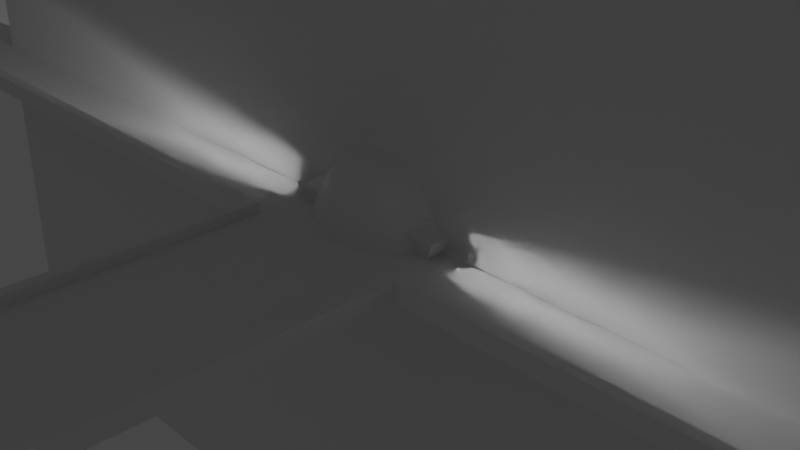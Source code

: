# Source: Road.blend  (saved by Blender 2.81.16; exported with 4.5.12 LTS)
import bpy
from mathutils import Matrix  # noqa: F401  (used for matrix-valued properties, if any)

bpy.ops.wm.read_factory_settings(use_empty=True)
scene = bpy.context.scene
scene.name = 'Scene'

# ---- collections
col_collection = bpy.data.collections.new('Collection'); scene.collection.children.link(col_collection)

# ---- materials (node trees are filled in below, after node groups)
mat_body = bpy.data.materials.new('Body')
mat_body.use_transparent_shadow = False
mat_front = bpy.data.materials.new('Front')
mat_front.use_transparent_shadow = False
mat_back = bpy.data.materials.new('Back')
mat_back.use_transparent_shadow = False
mat_bodymat = bpy.data.materials.new('BodyMat')
mat_bodymat.use_transparent_shadow = False
mat_lightmat = bpy.data.materials.new('LightMat')
mat_lightmat.use_transparent_shadow = False

# ---- material node trees
mat_body.use_nodes = True; mat_body.node_tree.nodes.clear()
_N = mat_body.node_tree.nodes; _L = mat_body.node_tree.links
n0 = _N.new('ShaderNodeOutputMaterial'); n0.name = 'Material Output'; n0.location = (300, 300)
n1 = _N.new('ShaderNodeBsdfPrincipled'); n1.name = 'Principled BSDF'; n1.location = (10, 300)
n1.distribution = 'GGX'
n1.subsurface_method = 'BURLEY'
n1.inputs[3].default_value = 1.45
n1.inputs[27].default_value = (0.0, 0.0, 0.0, 1.0)
n1.inputs[28].default_value = 1.0
_L.new(n1.outputs[0], n0.inputs[0])
n0.is_active_output = True
mat_front.use_nodes = True; mat_front.node_tree.nodes.clear()
_N = mat_front.node_tree.nodes; _L = mat_front.node_tree.links
n0 = _N.new('ShaderNodeOutputMaterial'); n0.name = 'Material Output'; n0.location = (300, 300)
n1 = _N.new('ShaderNodeBsdfPrincipled'); n1.name = 'Principled BSDF'; n1.location = (10, 300)
n1.distribution = 'GGX'
n1.subsurface_method = 'BURLEY'
n1.inputs[3].default_value = 1.45
n1.inputs[27].default_value = (0.0, 0.0, 0.0, 1.0)
n1.inputs[28].default_value = 1.0
_L.new(n1.outputs[0], n0.inputs[0])
n0.is_active_output = True
mat_back.use_nodes = True; mat_back.node_tree.nodes.clear()
_N = mat_back.node_tree.nodes; _L = mat_back.node_tree.links
n0 = _N.new('ShaderNodeOutputMaterial'); n0.name = 'Material Output'; n0.location = (300, 300)
n1 = _N.new('ShaderNodeBsdfPrincipled'); n1.name = 'Principled BSDF'; n1.location = (10, 300)
n1.distribution = 'GGX'
n1.subsurface_method = 'BURLEY'
n1.inputs[3].default_value = 1.45
n1.inputs[27].default_value = (0.0, 0.0, 0.0, 1.0)
n1.inputs[28].default_value = 1.0
_L.new(n1.outputs[0], n0.inputs[0])
n0.is_active_output = True
mat_bodymat.use_nodes = True; mat_bodymat.node_tree.nodes.clear()
_N = mat_bodymat.node_tree.nodes; _L = mat_bodymat.node_tree.links
n0 = _N.new('ShaderNodeOutputMaterial'); n0.name = 'Material Output'; n0.location = (300, 300)
n1 = _N.new('ShaderNodeBsdfPrincipled'); n1.name = 'Principled BSDF'; n1.location = (10, 300)
n1.distribution = 'GGX'
n1.subsurface_method = 'BURLEY'
n1.inputs[3].default_value = 1.45
n1.inputs[27].default_value = (0.0, 0.0, 0.0, 1.0)
n1.inputs[28].default_value = 1.0
_L.new(n1.outputs[0], n0.inputs[0])
n0.is_active_output = True
mat_lightmat.use_nodes = True; mat_lightmat.node_tree.nodes.clear()
_N = mat_lightmat.node_tree.nodes; _L = mat_lightmat.node_tree.links
n0 = _N.new('ShaderNodeOutputMaterial'); n0.name = 'Material Output'; n0.location = (300, 300)
n1 = _N.new('ShaderNodeBsdfPrincipled'); n1.name = 'Principled BSDF'; n1.location = (10, 300)
n1.distribution = 'GGX'
n1.subsurface_method = 'BURLEY'
n1.inputs[3].default_value = 1.45
n1.inputs[27].default_value = (0.0, 0.0, 0.0, 1.0)
n1.inputs[28].default_value = 1.0
_L.new(n1.outputs[0], n0.inputs[0])
n0.is_active_output = True

# ---- world
world_world = bpy.data.worlds.new('World'); scene.world = world_world
world_world.use_nodes = True; world_world.node_tree.nodes.clear()
_N = world_world.node_tree.nodes; _L = world_world.node_tree.links
n0 = _N.new('ShaderNodeOutputWorld'); n0.name = 'World Output'; n0.location = (300, 300)
n1 = _N.new('ShaderNodeBackground'); n1.name = 'Background'; n1.location = (10, 300)
n1.inputs[0].default_value = (0.05088, 0.05088, 0.05088, 1.0)
_L.new(n1.outputs[0], n0.inputs[0])
n0.is_active_output = True
world_world.color = (0.05088, 0.05088, 0.05088)
world_world.use_sun_shadow = False
world_world.sun_shadow_jitter_overblur = 0.0

# ---- cameras
cam_camera = bpy.data.cameras.new('Camera')
cam_camera.clip_end = 100.0
cam_camera.ortho_scale = 7.314

# ---- lights
light_light = bpy.data.lights.new('Light', 'POINT')
light_light.transmission_factor = 0.0
light_light.energy = 1000.0
light_light.shadow_soft_size = 0.1
light_light.shadow_maximum_resolution = 0.006
light_light.use_absolute_resolution = True
light_spot = bpy.data.lights.new('Spot', 'SPOT')
light_spot.transmission_factor = 0.0
light_spot.energy = 1000.0
light_spot.shadow_soft_size = 0.25
light_spot.shadow_maximum_resolution = 0.006
light_spot.use_absolute_resolution = True
light_spot.spot_size = 0.3351
light_spot_001 = bpy.data.lights.new('Spot.001', 'SPOT')
light_spot_001.transmission_factor = 0.0
light_spot_001.energy = 1000.0
light_spot_001.shadow_soft_size = 0.25
light_spot_001.shadow_maximum_resolution = 0.006
light_spot_001.use_absolute_resolution = True
light_spot_001.spot_size = 0.3351
light_spot_002 = bpy.data.lights.new('Spot.002', 'SPOT')
light_spot_002.transmission_factor = 0.0
light_spot_002.energy = 1000.0
light_spot_002.shadow_soft_size = 0.25
light_spot_002.shadow_maximum_resolution = 0.006
light_spot_002.use_absolute_resolution = True
light_spot_002.spot_size = 0.3351
light_spot_003 = bpy.data.lights.new('Spot.003', 'SPOT')
light_spot_003.transmission_factor = 0.0
light_spot_003.energy = 1000.0
light_spot_003.shadow_soft_size = 0.25
light_spot_003.shadow_maximum_resolution = 0.006
light_spot_003.use_absolute_resolution = True
light_spot_003.spot_size = 0.3351

# ---- meshes
me_cube_001 = bpy.data.meshes.new('Cube.001')
me_cube_001.from_pydata([(-8.0, -0.25, -5.0), (-8.0, -0.25, 5.0), (-8.0, 0.25, -5.0), (-8.0, 0.25, 5.0), (8.0, -0.25, -5.0), (8.0, -0.25, 5.0), (8.0, 0.25, -5.0), (8.0, 0.25, 5.0)], [], [(0, 1, 3, 2), (2, 3, 7, 6), (6, 7, 5, 4), (4, 5, 1, 0), (2, 6, 4, 0), (7, 3, 1, 5)])
_uv = me_cube_001.uv_layers.new(name='UVMap')
_uv.uv.foreach_set('vector', [0.375, 0.0, 0.625, 0.0, 0.625, 0.25, 0.375, 0.25, 0.375, 0.25, 0.625, 0.25, 0.625, 0.5, 0.375, 0.5, 0.375, 0.5, 0.625, 0.5, 0.625, 0.75, 0.375, 0.75, 0.375, 0.75, 0.625, 0.75, 0.625, 1.0, 0.375, 1.0, 0.125, 0.5, 0.375, 0.5, 0.375, 0.75, 0.125, 0.75, 0.625, 0.5, 0.875, 0.5, 0.875, 0.75, 0.625, 0.75])
me_cube_001.use_remesh_fix_poles = True
me_cube_001.use_remesh_preserve_attributes = False
me_cube_001.use_mirror_vertex_groups = False
me_cube_001.update()
me_cube_002 = bpy.data.meshes.new('Cube.002')
me_cube_002.from_pydata([(-1.0, -1.0, -0.04614), (-1.0, -1.0, 0.04614), (-1.0, 1.0, -0.04614), (-1.0, 1.0, 0.04614), (1.0, -1.0, -0.04614), (1.0, -1.0, 0.04614), (1.0, 1.0, -0.04614), (1.0, 1.0, 0.04614), (-21.27, -1.0, -0.04614), (-21.27, 1.0, 0.04614), (21.27, 1.0, -0.04614), (21.27, -1.0, 0.04614), (-21.27, -1.0, 0.04614), (-21.27, 1.0, -0.04614), (21.27, 1.0, 0.04614), (21.27, -1.0, -0.04614), (-1.0, 20.13, -0.04614), (1.0, 20.13, 0.04614), (1.0, -20.13, -0.04614), (-1.0, -20.13, 0.04614), (-1.0, -20.13, -0.04614), (-1.0, 20.13, 0.04614), (1.0, 20.13, -0.04614), (1.0, -20.13, 0.04614), (-1.13, -1.13, -0.04614), (-1.13, -1.13, 0.04614), (-1.13, 1.13, 0.04614), (-1.13, 1.13, -0.04614), (1.13, 1.13, 0.04614), (1.13, 1.13, -0.04614), (1.13, -1.13, 0.04614), (1.13, -1.13, -0.04614), (1.13, -20.26, -0.04614), (-21.4, -1.13, -0.04614), (1.13, -20.26, 0.04614), (-21.4, -1.13, 0.04614), (-21.4, 1.13, -0.04614), (-21.4, 1.13, 0.04614), (21.4, 1.13, 0.04614), (21.4, 1.13, -0.04614), (21.4, -1.13, -0.04614), (21.4, -1.13, 0.04614), (-1.13, -20.26, -0.04614), (-1.13, -20.26, 0.04614), (-1.13, 20.26, 0.04614), (-1.13, 20.26, -0.04614), (1.13, 20.26, -0.04614), (1.13, 20.26, 0.04614), (-1.13, -1.13, 0.165), (-1.0, -1.0, 0.165), (-21.27, -1.0, 0.165), (-21.4, -1.13, 0.165), (1.0, -20.13, 0.165), (1.0, -1.0, 0.165), (-21.27, 1.0, 0.165), (1.0, 1.0, 0.165), (1.13, 1.13, 0.165), (21.27, 1.0, 0.165), (21.27, -1.0, 0.165), (-1.0, 1.0, 0.165), (1.0, 20.13, 0.165), (1.13, 20.26, 0.165), (-1.0, 20.13, 0.165), (-1.13, 20.26, 0.165), (-21.4, 1.13, 0.165), (-1.13, 1.13, 0.165), (-1.0, -20.13, 0.165), (1.13, -20.26, 0.165), (1.13, -1.13, 0.165), (21.4, 1.13, 0.165), (21.4, -1.13, 0.165), (-1.13, -20.26, 0.165)], [], [(4, 0, 2, 6), (1, 5, 7, 3), (1, 3, 9, 12), (0, 20, 42, 24), (2, 0, 8, 13), (5, 1, 19, 23), (3, 7, 17, 21), (0, 4, 18, 20), (7, 5, 11, 14), (2, 13, 36, 27), (8, 0, 24, 33), (15, 10, 39, 40), (16, 2, 27, 45), (4, 6, 10, 15), (43, 34, 67, 71), (18, 4, 31, 32), (14, 11, 58, 57), (4, 15, 40, 31), (6, 2, 16, 22), (30, 41, 70, 68), (34, 30, 68, 67), (41, 38, 69, 70), (29, 28, 38, 39), (41, 40, 39, 38), (37, 36, 33, 35), (24, 25, 35, 33), (30, 31, 40, 41), (26, 27, 36, 37), (43, 42, 32, 34), (47, 46, 45, 44), (28, 29, 46, 47), (25, 24, 42, 43), (31, 30, 34, 32), (27, 26, 44, 45), (1, 12, 50, 49), (20, 18, 32, 42), (17, 7, 55, 60), (35, 25, 48, 51), (21, 17, 60, 62), (3, 21, 62, 59), (6, 22, 46, 29), (13, 8, 33, 36), (10, 6, 29, 39), (28, 47, 61, 56), (9, 3, 59, 54), (22, 16, 45, 46), (49, 50, 51, 48), (60, 55, 56, 61), (62, 60, 61, 63), (59, 62, 63, 65), (54, 59, 65, 64), (57, 58, 70, 69), (53, 52, 67, 68), (58, 53, 68, 70), (52, 66, 71, 67), (55, 57, 69, 56), (66, 49, 48, 71), (50, 54, 64, 51), (5, 23, 52, 53), (11, 5, 53, 58), (38, 28, 56, 69), (23, 19, 66, 52), (7, 14, 57, 55), (25, 43, 71, 48), (37, 35, 51, 64), (26, 37, 64, 65), (44, 26, 65, 63), (19, 1, 49, 66), (12, 9, 54, 50), (47, 44, 63, 61)])
_uv = me_cube_002.uv_layers.new(name='UVMap')
_uv.uv.foreach_set('vector', [0.7728, 0.2508, 0.7507, 0.2732, 0.7272, 0.252, 0.7493, 0.2297, 0.2243, 0.752, 0.2464, 0.7297, 0.2698, 0.7508, 0.2477, 0.7732, 0.2243, 0.752, 0.2477, 0.7732, 0.02345, 1.0, 3.074e-08, 0.9789, 0.7507, 0.2732, 0.9749, 0.4751, 0.975, 0.478, 0.7507, 0.276, 0.7272, 0.252, 0.7507, 0.2732, 0.5264, 0.5, 0.503, 0.4789, 0.2464, 0.7297, 0.2243, 0.752, 0.0, 0.5501, 0.02212, 0.5277, 0.2477, 0.7732, 0.2698, 0.7508, 0.4941, 0.9528, 0.472, 0.9751, 0.7507, 0.2732, 0.7728, 0.2508, 0.997, 0.4528, 0.9749, 0.4751, 0.2698, 0.7508, 0.2464, 0.7297, 0.4706, 0.5028, 0.4941, 0.5239, 0.7272, 0.252, 0.503, 0.4789, 0.5, 0.479, 0.7243, 0.2521, 0.5264, 0.5, 0.7507, 0.2732, 0.7507, 0.276, 0.5265, 0.5028, 0.997, 0.02394, 0.9736, 0.002822, 0.9735, 0.0, 1.0, 0.02386, 0.503, 0.05005, 0.7272, 0.252, 0.7243, 0.2521, 0.5, 0.05013, 0.7728, 0.2508, 0.7493, 0.2297, 0.9736, 0.002822, 0.997, 0.02394, 0.5415, 0.5376, 0.5415, 0.5028, 0.5434, 0.5028, 0.5434, 0.5376, 0.997, 0.4528, 0.7728, 0.2508, 0.7757, 0.2507, 1.0, 0.4527, 0.556, 0.5028, 0.556, 0.5336, 0.5541, 0.5336, 0.5541, 0.5028, 0.7728, 0.2508, 0.997, 0.02394, 1.0, 0.02386, 0.7757, 0.2507, 0.7493, 0.2297, 0.7272, 0.252, 0.503, 0.05005, 0.5251, 0.02767, 0.5062, 0.5028, 0.5062, 0.8147, 0.5043, 0.8147, 0.5043, 0.5028, 0.5096, 0.5028, 0.5096, 0.7971, 0.5077, 0.7971, 0.5077, 0.5028, 0.5488, 0.5028, 0.5488, 0.5376, 0.5468, 0.5376, 0.5468, 0.5028, 0.4975, 0.8147, 0.496, 0.8147, 0.496, 0.5028, 0.4975, 0.5028, 0.5488, 0.5028, 0.5502, 0.5028, 0.5502, 0.5376, 0.5488, 0.5376, 0.5454, 0.5028, 0.5468, 0.5028, 0.5468, 0.5376, 0.5454, 0.5376, 0.5043, 0.8147, 0.5028, 0.8147, 0.5028, 0.5028, 0.5043, 0.5028, 0.5062, 0.5028, 0.5077, 0.5028, 0.5077, 0.8147, 0.5062, 0.8147, 0.4994, 0.5028, 0.5009, 0.5028, 0.5009, 0.8147, 0.4994, 0.8147, 0.5415, 0.5376, 0.54, 0.5376, 0.54, 0.5028, 0.5415, 0.5028, 0.5381, 0.5376, 0.5366, 0.5376, 0.5366, 0.5028, 0.5381, 0.5028, 0.513, 0.5028, 0.5145, 0.5028, 0.5145, 0.7971, 0.513, 0.7971, 0.5164, 0.5028, 0.5179, 0.5028, 0.5179, 0.7971, 0.5164, 0.7971, 0.5111, 0.7971, 0.5096, 0.7971, 0.5096, 0.5028, 0.5111, 0.5028, 0.5213, 0.7971, 0.5198, 0.7971, 0.5198, 0.5028, 0.5213, 0.5028, 0.5232, 0.5028, 0.5232, 0.8147, 0.5213, 0.8147, 0.5213, 0.5028, 0.9749, 0.4751, 0.997, 0.4528, 1.0, 0.4527, 0.975, 0.478, 0.5366, 0.5028, 0.5366, 0.7971, 0.5347, 0.7971, 0.5347, 0.5028, 0.5028, 0.5028, 0.5028, 0.8147, 0.5009, 0.8147, 0.5009, 0.5028, 0.5502, 0.5336, 0.5502, 0.5028, 0.5522, 0.5028, 0.5522, 0.5336, 0.5309, 0.5028, 0.5309, 0.7971, 0.529, 0.7971, 0.529, 0.5028, 0.7493, 0.2297, 0.5251, 0.02767, 0.525, 0.02485, 0.7493, 0.2268, 0.503, 0.4789, 0.5264, 0.5, 0.5265, 0.5028, 0.5, 0.479, 0.9736, 0.002822, 0.7493, 0.2297, 0.7493, 0.2268, 0.9735, 0.0, 0.513, 0.5028, 0.513, 0.7971, 0.5111, 0.7971, 0.5111, 0.5028, 0.5251, 0.8147, 0.5251, 0.5028, 0.5271, 0.5028, 0.5271, 0.8147, 0.5251, 0.02767, 0.503, 0.05005, 0.5, 0.05013, 0.525, 0.02485, 0.2272, 0.252, 0.002956, 0.4789, 1.537e-08, 0.479, 0.2243, 0.2521, 0.497, 0.4528, 0.2728, 0.2508, 0.2757, 0.2507, 0.5, 0.4527, 0.4749, 0.4751, 0.497, 0.4528, 0.5, 0.4527, 0.475, 0.478, 0.2507, 0.2732, 0.4749, 0.4751, 0.475, 0.478, 0.2507, 0.276, 0.0264, 0.5, 0.2507, 0.2732, 0.2507, 0.276, 0.02649, 0.5028, 0.497, 0.02394, 0.4736, 0.002822, 0.4735, 0.0, 0.5, 0.02386, 0.2493, 0.2297, 0.02508, 0.02767, 0.02499, 0.02485, 0.2493, 0.2268, 0.4736, 0.002822, 0.2493, 0.2297, 0.2493, 0.2268, 0.4735, 0.0, 0.02508, 0.02767, 0.002956, 0.05005, 0.0, 0.05013, 0.02499, 0.02485, 0.2728, 0.2508, 0.497, 0.02394, 0.5, 0.02386, 0.2757, 0.2507, 0.002956, 0.05005, 0.2272, 0.252, 0.2243, 0.2521, 0.0, 0.05013, 0.002956, 0.4789, 0.0264, 0.5, 0.02649, 0.5028, 1.537e-08, 0.479, 0.5347, 0.5028, 0.5347, 0.7971, 0.5328, 0.7971, 0.5328, 0.5028, 0.5251, 0.5028, 0.5251, 0.8147, 0.5232, 0.8147, 0.5232, 0.5028, 0.496, 0.5028, 0.496, 0.8147, 0.4941, 0.8147, 0.4941, 0.5028, 0.5522, 0.5336, 0.5522, 0.5028, 0.5541, 0.5028, 0.5541, 0.5336, 0.5271, 0.8147, 0.5271, 0.5028, 0.529, 0.5028, 0.529, 0.8147, 0.5164, 0.5028, 0.5164, 0.7971, 0.5145, 0.7971, 0.5145, 0.5028, 0.5454, 0.5028, 0.5454, 0.5376, 0.5434, 0.5376, 0.5434, 0.5028, 0.4994, 0.5028, 0.4994, 0.8147, 0.4975, 0.8147, 0.4975, 0.5028, 0.5198, 0.5028, 0.5198, 0.7971, 0.5179, 0.7971, 0.5179, 0.5028, 0.5328, 0.5028, 0.5328, 0.7971, 0.5309, 0.7971, 0.5309, 0.5028, 0.5579, 0.5028, 0.5579, 0.5336, 0.556, 0.5336, 0.556, 0.5028, 0.5381, 0.5376, 0.5381, 0.5028, 0.54, 0.5028, 0.54, 0.5376])
me_cube_002.use_remesh_fix_poles = True
me_cube_002.use_remesh_preserve_attributes = False
me_cube_002.use_mirror_vertex_groups = False
me_cube_002.update()
me_cube_003 = bpy.data.meshes.new('Cube.003')
me_cube_003.from_pydata([(-0.4402, -0.2348, -0.0825), (-0.9802, -0.5228, 0.2503), (-0.4402, 0.2348, -0.0825), (-0.9802, 0.5228, 0.2503), (0.4402, -0.2348, -0.0825), (0.9802, -0.5228, 0.2503), (0.4402, 0.2348, -0.0825), (0.9802, 0.5228, 0.2503), (-0.4402, -9.871e-10, -0.0825), (-0.9735, -6.326e-11, 0.2468), (-9.871e-10, 0.216, -0.0825), (-1.147e-10, 0.4671, 0.2356), (0.4402, -9.871e-10, -0.0825), (0.9735, -6.326e-11, 0.2468), (-9.871e-10, -0.216, -0.0825), (-1.147e-10, -0.4671, 0.2356), (0.0, -1.701e-10, 0.4259), (-9.871e-10, -1.078e-09, -0.0825), (-0.4402, -0.1174, -0.0825), (-0.9136, -0.4873, 0.09653), (-0.9752, 0.2601, 0.2477), (-0.765, 0.408, -0.1609), (-0.2201, 0.2348, -0.0825), (0.4801, 0.5121, 0.2399), (0.765, 0.408, -0.1609), (0.4402, 0.1174, -0.0825), (0.9752, -0.2601, 0.2477), (0.765, -0.408, -0.1609), (0.2201, -0.2348, -0.0825), (-0.4801, -0.5121, 0.2399), (-0.4402, 0.1174, -0.0825), (-0.765, -0.408, -0.1609), (-0.9752, -0.2601, 0.2477), (-0.9136, 0.4873, 0.09653), (0.2201, 0.2348, -0.0825), (-0.4801, 0.5121, 0.2399), (0.9136, 0.4873, 0.09653), (0.4402, -0.1174, -0.0825), (0.9752, 0.2601, 0.2477), (0.9136, -0.4873, 0.09653), (-0.2201, -0.2348, -0.0825), (0.4801, -0.5121, 0.2399), (0.0, -0.4062, 0.4259), (0.0, 0.4062, 0.4259), (0.5948, 0.0, 0.4259), (-0.5948, 0.0, 0.4259), (-9.871e-10, -0.108, -0.0825), (-9.871e-10, 0.108, -0.0825), (-0.2201, -9.871e-10, -0.0825), (0.2201, -9.871e-10, -0.0825), (-8.074e-10, -0.3246, -0.1745), (-3.411e-10, -0.4205, 0.07439), (0.7384, -6.236e-10, -0.1644), (0.8991, -2.405e-10, 0.09088), (-8.074e-10, 0.3246, -0.1745), (-3.411e-10, 0.4205, 0.07439), (-0.7384, -6.236e-10, -0.1644), (-0.8991, -2.405e-10, 0.09088), (-0.9029, -0.2408, 0.09234), (-0.7453, -0.1988, -0.1635), (-0.7453, 0.1988, -0.1635), (-0.4363, 0.4655, 0.08054), (-0.3451, 0.3681, -0.1707), (0.3451, 0.3681, -0.1707), (0.9029, 0.2408, 0.09234), (0.7453, 0.1988, -0.1635), (0.7453, -0.1988, -0.1635), (0.4363, -0.4655, 0.08054), (0.3451, -0.3681, -0.1707), (-0.3451, -0.3681, -0.1707), (0.2201, 0.1174, -0.0825), (-0.2201, 0.1174, -0.0825), (-0.2201, -0.1174, -0.0825), (-0.5948, 0.4415, 0.4259), (0.5948, 0.4415, 0.4259), (0.5948, -0.4415, 0.4259), (-0.5948, -0.4415, 0.4259), (0.2201, -0.1174, -0.0825), (-0.4363, -0.4655, 0.08054), (0.9029, -0.2408, 0.09234), (0.4363, 0.4655, 0.08054), (-0.9029, 0.2408, 0.09234), (-0.3961, 0.2348, -0.0825), (-0.8801, -0.5207, 0.2482), (-0.3961, -9.871e-10, -0.0825), (-0.8801, 0.5207, 0.2482), (-0.3961, -0.2348, -0.0825), (-0.8977, -5.06e-11, 0.2827), (-0.8181, 0.4829, 0.09333), (-0.681, 0.4, -0.1629), (-0.681, -0.4, -0.1629), (-0.3961, 0.1174, -0.0825), (-0.3961, -0.1174, -0.0825), (-0.8991, 0.2964, 0.2834), (-0.8991, -0.2964, 0.2834), (-0.8181, -0.4829, 0.09333), (0.8798, 0.5207, 0.2482), (0.396, -0.2348, -0.0825), (0.8974, -5.055e-11, 0.2828), (0.396, 0.2348, -0.0825), (0.8798, -0.5207, 0.2482), (0.396, -9.871e-10, -0.0825), (0.6807, 0.4, -0.1629), (0.8177, -0.4829, 0.09332), (0.6807, -0.4, -0.1629), (0.396, 0.1174, -0.0825), (0.8988, 0.2965, 0.2835), (0.8988, -0.2965, 0.2835), (0.396, -0.1174, -0.0825), (0.8177, 0.4829, 0.09332)], [], [(81, 20, 3, 33), (109, 96, 7, 36), (79, 26, 5, 39), (95, 83, 1, 19), (108, 37, 4, 97), (94, 32, 1, 83), (75, 42, 15, 41), (74, 43, 16, 44), (93, 20, 9, 87), (72, 46, 14, 40), (71, 47, 17, 48), (105, 25, 12, 101), (67, 41, 15, 51), (64, 38, 13, 53), (61, 35, 11, 55), (58, 32, 9, 57), (50, 51, 78, 69), (19, 1, 32, 58), (18, 59, 56, 8), (0, 31, 59, 18), (30, 60, 21, 2), (8, 56, 60, 30), (60, 81, 33, 21), (56, 57, 81, 60), (88, 85, 35, 61), (22, 62, 54, 10), (82, 89, 62, 22), (99, 102, 24, 6), (10, 54, 63, 34), (102, 109, 36, 24), (54, 55, 80, 63), (36, 7, 38, 64), (25, 65, 52, 12), (6, 24, 65, 25), (37, 66, 27, 4), (12, 52, 66, 37), (66, 79, 39, 27), (52, 53, 79, 66), (103, 100, 41, 67), (28, 68, 50, 14), (97, 104, 68, 28), (86, 90, 31, 0), (14, 50, 69, 40), (47, 70, 49, 17), (10, 34, 70, 47), (99, 6, 25, 105), (91, 71, 48, 84), (82, 22, 71, 91), (22, 10, 47, 71), (92, 72, 40, 86), (84, 48, 72, 92), (48, 17, 46, 72), (43, 73, 45, 16), (11, 35, 73, 43), (85, 3, 20, 93), (106, 74, 44, 98), (96, 23, 74, 106), (23, 11, 43, 74), (107, 75, 41, 100), (98, 44, 75, 107), (44, 16, 42, 75), (42, 76, 29, 15), (16, 45, 76, 42), (87, 9, 32, 94), (46, 77, 28, 14), (17, 49, 77, 46), (101, 12, 37, 108), (68, 67, 51, 50), (104, 103, 67, 68), (51, 15, 29, 78), (65, 64, 53, 52), (24, 36, 64, 65), (53, 13, 26, 79), (62, 61, 55, 54), (89, 88, 61, 62), (55, 11, 23, 80), (59, 58, 57, 56), (31, 19, 58, 59), (57, 9, 20, 81), (90, 95, 19, 31), (69, 78, 95, 90), (21, 33, 88, 89), (45, 87, 94, 76), (35, 85, 93, 73), (8, 84, 92, 18), (18, 92, 86, 0), (2, 82, 91, 30), (30, 91, 84, 8), (40, 69, 90, 86), (2, 21, 89, 82), (33, 3, 85, 88), (73, 93, 87, 45), (76, 94, 83, 29), (78, 29, 83, 95), (27, 39, 103, 104), (49, 101, 108, 77), (13, 98, 107, 26), (26, 107, 100, 5), (7, 96, 106, 38), (38, 106, 98, 13), (34, 99, 105, 70), (4, 27, 104, 97), (39, 5, 100, 103), (63, 80, 109, 102), (34, 63, 102, 99), (70, 105, 101, 49), (77, 108, 97, 28), (80, 23, 96, 109)])
me_cube_003.polygons.foreach_set('material_index', [1, 2, 2, 1, 0, 1, 0, 0, 0, 0, 0, 0, 0, 0, 0, 0, 0, 1, 0, 0, 0, 0, 0, 0, 0, 0, 0, 0, 0, 0, 0, 2, 0, 0, 0, 0, 0, 0, 0, 0, 0, 0, 0, 0, 0, 0, 0, 0, 0, 0, 0, 0, 0, 0, 1, 0, 0, 0, 0, 0, 0, 0, 0, 0, 0, 0, 0, 0, 0, 0, 0, 0, 0, 0, 0, 0, 0, 0, 0, 0, 0, 0, 0, 0, 0, 0, 0, 0, 0, 0, 1, 0, 0, 0, 0, 0, 0, 2, 2, 0, 0, 0, 2, 0, 0, 0, 0, 0])
_uv = me_cube_003.uv_layers.new(name='UVMap')
_uv.uv.foreach_set('vector', [0.5625, 0.1875, 0.625, 0.1875, 0.625, 0.25, 0.5625, 0.25, 0.5625, 0.4874, 0.625, 0.4874, 0.625, 0.5, 0.5625, 0.5, 0.5625, 0.6875, 0.625, 0.6875, 0.625, 0.75, 0.5625, 0.75, 0.5625, 0.9875, 0.625, 0.9875, 0.625, 1.0, 0.5625, 1.0, 0.3624, 0.6875, 0.375, 0.6875, 0.375, 0.75, 0.3624, 0.75, 0.8625, 0.6875, 0.875, 0.6875, 0.875, 0.75, 0.8625, 0.75, 0.6875, 0.6875, 0.75, 0.6875, 0.75, 0.75, 0.6875, 0.75, 0.6875, 0.5625, 0.75, 0.5625, 0.75, 0.625, 0.6875, 0.625, 0.8625, 0.5625, 0.875, 0.5625, 0.875, 0.625, 0.8625, 0.625, 0.1875, 0.6875, 0.25, 0.6875, 0.25, 0.75, 0.1875, 0.75, 0.1875, 0.5625, 0.25, 0.5625, 0.25, 0.625, 0.1875, 0.625, 0.3624, 0.5625, 0.375, 0.5625, 0.375, 0.625, 0.3624, 0.625, 0.5625, 0.8125, 0.625, 0.8125, 0.625, 0.875, 0.5625, 0.875, 0.5625, 0.5625, 0.625, 0.5625, 0.625, 0.625, 0.5625, 0.625, 0.5625, 0.3125, 0.625, 0.3125, 0.625, 0.375, 0.5625, 0.375, 0.5625, 0.0625, 0.625, 0.0625, 0.625, 0.125, 0.5625, 0.125, 0.4375, 0.875, 0.5625, 0.875, 0.5625, 0.9375, 0.4375, 0.9375, 0.5625, 0.0, 0.625, 0.0, 0.625, 0.0625, 0.5625, 0.0625, 0.375, 0.0625, 0.4375, 0.0625, 0.4375, 0.125, 0.375, 0.125, 0.375, 0.0, 0.4375, 0.0, 0.4375, 0.0625, 0.375, 0.0625, 0.375, 0.1875, 0.4375, 0.1875, 0.4375, 0.25, 0.375, 0.25, 0.375, 0.125, 0.4375, 0.125, 0.4375, 0.1875, 0.375, 0.1875, 0.4375, 0.1875, 0.5625, 0.1875, 0.5625, 0.25, 0.4375, 0.25, 0.4375, 0.125, 0.5625, 0.125, 0.5625, 0.1875, 0.4375, 0.1875, 0.5625, 0.2625, 0.625, 0.2625, 0.625, 0.3125, 0.5625, 0.3125, 0.375, 0.3125, 0.4375, 0.3125, 0.4375, 0.375, 0.375, 0.375, 0.375, 0.2625, 0.4375, 0.2625, 0.4375, 0.3125, 0.375, 0.3125, 0.375, 0.4874, 0.4375, 0.4874, 0.4375, 0.5, 0.375, 0.5, 0.375, 0.375, 0.4375, 0.375, 0.4375, 0.4375, 0.375, 0.4375, 0.4375, 0.4874, 0.5625, 0.4874, 0.5625, 0.5, 0.4375, 0.5, 0.4375, 0.375, 0.5625, 0.375, 0.5625, 0.4375, 0.4375, 0.4375, 0.5625, 0.5, 0.625, 0.5, 0.625, 0.5625, 0.5625, 0.5625, 0.375, 0.5625, 0.4375, 0.5625, 0.4375, 0.625, 0.375, 0.625, 0.375, 0.5, 0.4375, 0.5, 0.4375, 0.5625, 0.375, 0.5625, 0.375, 0.6875, 0.4375, 0.6875, 0.4375, 0.75, 0.375, 0.75, 0.375, 0.625, 0.4375, 0.625, 0.4375, 0.6875, 0.375, 0.6875, 0.4375, 0.6875, 0.5625, 0.6875, 0.5625, 0.75, 0.4375, 0.75, 0.4375, 0.625, 0.5625, 0.625, 0.5625, 0.6875, 0.4375, 0.6875, 0.5625, 0.7626, 0.625, 0.7626, 0.625, 0.8125, 0.5625, 0.8125, 0.375, 0.8125, 0.4375, 0.8125, 0.4375, 0.875, 0.375, 0.875, 0.375, 0.7626, 0.4375, 0.7626, 0.4375, 0.8125, 0.375, 0.8125, 0.375, 0.9875, 0.4375, 0.9875, 0.4375, 1.0, 0.375, 1.0, 0.375, 0.875, 0.4375, 0.875, 0.4375, 0.9375, 0.375, 0.9375, 0.25, 0.5625, 0.3125, 0.5625, 0.3125, 0.625, 0.25, 0.625, 0.25, 0.5, 0.3125, 0.5, 0.3125, 0.5625, 0.25, 0.5625, 0.3624, 0.5, 0.375, 0.5, 0.375, 0.5625, 0.3624, 0.5625, 0.1375, 0.5625, 0.1875, 0.5625, 0.1875, 0.625, 0.1375, 0.625, 0.1375, 0.5, 0.1875, 0.5, 0.1875, 0.5625, 0.1375, 0.5625, 0.1875, 0.5, 0.25, 0.5, 0.25, 0.5625, 0.1875, 0.5625, 0.1375, 0.6875, 0.1875, 0.6875, 0.1875, 0.75, 0.1375, 0.75, 0.1375, 0.625, 0.1875, 0.625, 0.1875, 0.6875, 0.1375, 0.6875, 0.1875, 0.625, 0.25, 0.625, 0.25, 0.6875, 0.1875, 0.6875, 0.75, 0.5625, 0.8125, 0.5625, 0.8125, 0.625, 0.75, 0.625, 0.75, 0.5, 0.8125, 0.5, 0.8125, 0.5625, 0.75, 0.5625, 0.8625, 0.5, 0.875, 0.5, 0.875, 0.5625, 0.8625, 0.5625, 0.6376, 0.5625, 0.6875, 0.5625, 0.6875, 0.625, 0.6376, 0.625, 0.6376, 0.5, 0.6875, 0.5, 0.6875, 0.5625, 0.6376, 0.5625, 0.6875, 0.5, 0.75, 0.5, 0.75, 0.5625, 0.6875, 0.5625, 0.6376, 0.6875, 0.6875, 0.6875, 0.6875, 0.75, 0.6376, 0.75, 0.6376, 0.625, 0.6875, 0.625, 0.6875, 0.6875, 0.6376, 0.6875, 0.6875, 0.625, 0.75, 0.625, 0.75, 0.6875, 0.6875, 0.6875, 0.75, 0.6875, 0.8125, 0.6875, 0.8125, 0.75, 0.75, 0.75, 0.75, 0.625, 0.8125, 0.625, 0.8125, 0.6875, 0.75, 0.6875, 0.8625, 0.625, 0.875, 0.625, 0.875, 0.6875, 0.8625, 0.6875, 0.25, 0.6875, 0.3125, 0.6875, 0.3125, 0.75, 0.25, 0.75, 0.25, 0.625, 0.3125, 0.625, 0.3125, 0.6875, 0.25, 0.6875, 0.3624, 0.625, 0.375, 0.625, 0.375, 0.6875, 0.3624, 0.6875, 0.4375, 0.8125, 0.5625, 0.8125, 0.5625, 0.875, 0.4375, 0.875, 0.4375, 0.7626, 0.5625, 0.7626, 0.5625, 0.8125, 0.4375, 0.8125, 0.5625, 0.875, 0.625, 0.875, 0.625, 0.9375, 0.5625, 0.9375, 0.4375, 0.5625, 0.5625, 0.5625, 0.5625, 0.625, 0.4375, 0.625, 0.4375, 0.5, 0.5625, 0.5, 0.5625, 0.5625, 0.4375, 0.5625, 0.5625, 0.625, 0.625, 0.625, 0.625, 0.6875, 0.5625, 0.6875, 0.4375, 0.3125, 0.5625, 0.3125, 0.5625, 0.375, 0.4375, 0.375, 0.4375, 0.2625, 0.5625, 0.2625, 0.5625, 0.3125, 0.4375, 0.3125, 0.5625, 0.375, 0.625, 0.375, 0.625, 0.4375, 0.5625, 0.4375, 0.4375, 0.0625, 0.5625, 0.0625, 0.5625, 0.125, 0.4375, 0.125, 0.4375, 0.0, 0.5625, 0.0, 0.5625, 0.0625, 0.4375, 0.0625, 0.5625, 0.125, 0.625, 0.125, 0.625, 0.1875, 0.5625, 0.1875, 0.4375, 0.9875, 0.5625, 0.9875, 0.5625, 1.0, 0.4375, 1.0, 0.4375, 0.9375, 0.5625, 0.9375, 0.5625, 0.9875, 0.4375, 0.9875, 0.4375, 0.25, 0.5625, 0.25, 0.5625, 0.2625, 0.4375, 0.2625, 0.8125, 0.625, 0.8625, 0.625, 0.8625, 0.6875, 0.8125, 0.6875, 0.8125, 0.5, 0.8625, 0.5, 0.8625, 0.5625, 0.8125, 0.5625, 0.125, 0.625, 0.1375, 0.625, 0.1375, 0.6875, 0.125, 0.6875, 0.125, 0.6875, 0.1375, 0.6875, 0.1375, 0.75, 0.125, 0.75, 0.125, 0.5, 0.1375, 0.5, 0.1375, 0.5625, 0.125, 0.5625, 0.125, 0.5625, 0.1375, 0.5625, 0.1375, 0.625, 0.125, 0.625, 0.375, 0.9375, 0.4375, 0.9375, 0.4375, 0.9875, 0.375, 0.9875, 0.375, 0.25, 0.4375, 0.25, 0.4375, 0.2625, 0.375, 0.2625, 0.5625, 0.25, 0.625, 0.25, 0.625, 0.2625, 0.5625, 0.2625, 0.8125, 0.5625, 0.8625, 0.5625, 0.8625, 0.625, 0.8125, 0.625, 0.8125, 0.6875, 0.8625, 0.6875, 0.8625, 0.75, 0.8125, 0.75, 0.5625, 0.9375, 0.625, 0.9375, 0.625, 0.9875, 0.5625, 0.9875, 0.4375, 0.75, 0.5625, 0.75, 0.5625, 0.7626, 0.4375, 0.7626, 0.3125, 0.625, 0.3624, 0.625, 0.3624, 0.6875, 0.3125, 0.6875, 0.625, 0.625, 0.6376, 0.625, 0.6376, 0.6875, 0.625, 0.6875, 0.625, 0.6875, 0.6376, 0.6875, 0.6376, 0.75, 0.625, 0.75, 0.625, 0.5, 0.6376, 0.5, 0.6376, 0.5625, 0.625, 0.5625, 0.625, 0.5625, 0.6376, 0.5625, 0.6376, 0.625, 0.625, 0.625, 0.3125, 0.5, 0.3624, 0.5, 0.3624, 0.5625, 0.3125, 0.5625, 0.375, 0.75, 0.4375, 0.75, 0.4375, 0.7626, 0.375, 0.7626, 0.5625, 0.75, 0.625, 0.75, 0.625, 0.7626, 0.5625, 0.7626, 0.4375, 0.4375, 0.5625, 0.4375, 0.5625, 0.4874, 0.4375, 0.4874, 0.375, 0.4375, 0.4375, 0.4375, 0.4375, 0.4874, 0.375, 0.4874, 0.3125, 0.5625, 0.3624, 0.5625, 0.3624, 0.625, 0.3125, 0.625, 0.3125, 0.6875, 0.3624, 0.6875, 0.3624, 0.75, 0.3125, 0.75, 0.5625, 0.4375, 0.625, 0.4375, 0.625, 0.4874, 0.5625, 0.4874])
me_cube_003.materials.append(mat_body)
me_cube_003.materials.append(mat_front)
me_cube_003.materials.append(mat_back)
me_cube_003.use_remesh_fix_poles = True
me_cube_003.use_remesh_preserve_attributes = False
me_cube_003.use_mirror_vertex_groups = False
me_cube_003.update()
me_cube_004 = bpy.data.meshes.new('Cube.004')
me_cube_004.from_pydata([(-0.5, -0.5, -0.5), (-0.5, -0.5, 0.5), (-0.5, 0.5, -0.5), (-0.5, 0.5, 0.5), (0.5, -0.5, -0.5), (0.5, -0.5, 0.5), (0.5, 0.5, -0.5), (0.5, 0.5, 0.5), (-0.6124, 0.0, -0.6124), (-0.6124, -0.6124, 0.0), (-0.6124, 8.882e-16, 0.6124), (-0.6124, 0.6124, 0.0), (0.0, 0.6124, -0.6124), (0.0, 0.6124, 0.6124), (0.6124, 0.6124, 0.0), (0.6124, 0.0, -0.6124), (0.6124, 0.0, 0.6124), (0.6124, -0.6124, 0.0), (0.0, -0.6124, -0.6124), (3.553e-15, -0.6124, 0.6124), (0.0, 0.0, 0.866), (0.0, 0.0, -0.866), (-1.776e-15, -0.866, 0.0), (0.866, 0.0, 0.0), (0.0, 0.866, 0.0), (-0.866, 0.0, 0.0), (-0.5836, -0.2623, -0.5836), (-0.5836, -0.5836, 0.2623), (-0.5836, 0.2623, 0.5836), (-0.5836, 0.5836, -0.2623), (-0.2623, 0.5836, -0.5836), (0.2623, 0.5836, 0.5836), (0.5836, 0.5836, -0.2623), (0.5836, 0.2623, -0.5836), (0.5836, -0.2623, 0.5836), (0.5836, -0.5836, -0.2623), (0.2623, -0.5836, -0.5836), (-0.2623, -0.5836, 0.5836), (-0.5836, 0.2623, -0.5836), (-0.5836, -0.5836, -0.2623), (-0.5836, -0.2623, 0.5836), (-0.5836, 0.5836, 0.2623), (0.2623, 0.5836, -0.5836), (-0.2623, 0.5836, 0.5836), (0.5836, 0.5836, 0.2623), (0.5836, -0.2623, -0.5836), (0.5836, 0.2623, 0.5836), (0.5836, -0.5836, 0.2623), (-0.2623, -0.5836, -0.5836), (0.2623, -0.5836, 0.5836), (0.0, -0.3314, 0.8001), (0.0, 0.3314, 0.8001), (0.3314, 4.441e-16, 0.8001), (-0.3314, 4.441e-16, 0.8001), (0.0, -0.3314, -0.8001), (0.0, 0.3314, -0.8001), (-0.3314, 0.0, -0.8001), (0.3314, 0.0, -0.8001), (-0.3314, -0.8001, 0.0), (0.3314, -0.8001, 0.0), (0.0, -0.8001, -0.3314), (-3.553e-15, -0.8001, 0.3314), (0.8001, -0.3314, -4.441e-16), (0.8001, 0.3314, 0.0), (0.8001, 0.0, -0.3314), (0.8001, 0.0, 0.3314), (0.3314, 0.8001, 0.0), (-0.3314, 0.8001, 0.0), (0.0, 0.8001, -0.3314), (0.0, 0.8001, 0.3314), (-0.8001, 0.3314, -4.441e-16), (-0.8001, -0.3314, 0.0), (-0.8001, 0.0, -0.3314), (-0.8001, 0.0, 0.3314), (-0.7421, -0.313, 0.3184), (-0.7421, -0.313, -0.3184), (-0.7421, 0.313, -0.3184), (-0.313, 0.7421, 0.3184), (-0.313, 0.7421, -0.3184), (0.313, 0.7421, -0.3184), (0.7421, 0.313, 0.3184), (0.7421, 0.313, -0.3184), (0.7421, -0.313, -0.3184), (0.313, -0.7421, 0.3184), (0.313, -0.7421, -0.3184), (-0.313, -0.7421, -0.3184), (0.3184, 0.313, -0.7421), (-0.3184, 0.313, -0.7421), (-0.3184, -0.313, -0.7421), (-0.3184, 0.313, 0.7421), (0.3184, 0.313, 0.7421), (0.3184, -0.313, 0.7421), (-0.3184, -0.313, 0.7421), (0.3184, -0.313, -0.7421), (-0.313, -0.7421, 0.3184), (0.7421, -0.313, 0.3184), (0.313, 0.7421, 0.3184), (-0.7421, 0.313, 0.3184), (-0.5481, -0.3856, -0.5481), (-0.5481, -0.5481, 0.3856), (-0.5481, 0.3856, 0.5481), (-0.5481, 0.5481, -0.3856), (-0.3856, 0.5481, -0.5481), (0.3856, 0.5481, 0.5481), (0.5481, 0.5481, -0.3856), (0.5481, 0.3856, -0.5481), (0.5481, -0.3856, 0.5481), (0.5481, -0.5481, -0.3856), (0.3856, -0.5481, -0.5481), (-0.3856, -0.5481, 0.5481), (-0.6053, 0.1328, -0.6053), (-0.6053, -0.6053, -0.1328), (-0.6053, -0.1328, 0.6053), (-0.6053, 0.6053, 0.1328), (0.1328, 0.6053, -0.6053), (-0.1328, 0.6053, 0.6053), (0.6053, 0.6053, 0.1328), (0.6053, -0.1328, -0.6053), (0.6053, 0.1328, 0.6053), (0.6053, -0.6053, 0.1328), (-0.1328, -0.6053, -0.6053), (0.1328, -0.6053, 0.6053), (3.35e-10, -0.4813, 0.7204), (0.0, 0.1689, 0.849), (0.4814, -4.497e-11, 0.7204), (-0.1689, -4.029e-11, 0.849), (2.11e-10, -0.4813, -0.7204), (0.0, 0.1689, -0.849), (-0.4814, -7.047e-10, -0.7204), (0.1689, -7.251e-10, -0.849), (-0.4814, -0.7204, -4.015e-10), (0.1689, -0.849, -1.712e-10), (4.39e-10, -0.7205, -0.4814), (7.806e-10, -0.849, 0.1689), (0.7204, -0.4814, 4.487e-11), (0.849, 0.1689, 0.0), (0.7204, -1.7e-10, -0.4814), (0.849, -4.029e-11, 0.1689), (0.4814, 0.7204, 4.487e-11), (-0.1689, 0.849, 0.0), (0.0, 0.7205, -0.4814), (4.029e-11, 0.849, 0.1689), (-0.7204, 0.4814, 4.487e-11), (-0.849, -0.1689, 1.213e-10), (-0.7204, -3.449e-10, -0.4814), (-0.849, -2.065e-10, 0.1689), (-0.6053, -0.1328, -0.6053), (-0.6053, -0.6053, 0.1328), (-0.6053, 0.1328, 0.6053), (-0.6053, 0.6053, -0.1328), (-0.1328, 0.6053, -0.6053), (0.1328, 0.6053, 0.6053), (0.6053, 0.6053, -0.1328), (0.6053, 0.1328, -0.6053), (0.6053, -0.1328, 0.6053), (0.6053, -0.6053, -0.1328), (0.1328, -0.6053, -0.6053), (-0.1328, -0.6053, 0.6053), (-0.5481, 0.3856, -0.5481), (-0.5481, -0.5481, -0.3856), (-0.5481, -0.3856, 0.5481), (-0.5481, 0.5481, 0.3856), (0.3856, 0.5481, -0.5481), (-0.3856, 0.5481, 0.5481), (0.5481, 0.5481, 0.3856), (0.5481, -0.3856, -0.5481), (0.5481, 0.3856, 0.5481), (0.5481, -0.5481, 0.3856), (-0.3856, -0.5481, -0.5481), (0.3856, -0.5481, 0.5481), (-4.042e-11, -0.1689, 0.849), (0.0, 0.4813, 0.7204), (0.1689, -4.029e-11, 0.849), (-0.4814, -1.3e-10, 0.7204), (0.0, -0.1689, -0.849), (0.0, 0.4813, -0.7204), (-0.1689, -7.453e-10, -0.849), (0.4814, -5.972e-10, -0.7204), (-0.1689, -0.849, -4.946e-10), (0.4814, -0.7204, 0.0), (4.582e-10, -0.849, -0.1689), (9.701e-10, -0.7205, 0.4814), (0.849, -0.1689, 4.042e-11), (0.7204, 0.4814, 0.0), (0.849, 0.0, -0.1689), (0.7204, -4.497e-11, 0.4814), (0.1689, 0.849, 4.042e-11), (-0.4814, 0.7204, 0.0), (0.0, 0.849, -0.1689), (4.497e-11, 0.7205, 0.4814), (-0.849, 0.1689, 4.042e-11), (-0.7204, -0.4814, 9.208e-11), (-0.849, -1.662e-10, -0.1689), (-0.7204, -2.199e-10, 0.4814), (-0.7842, -0.1591, 0.3302), (-0.6746, -0.4563, 0.2955), (-0.7845, -0.3276, 0.162), (-0.6743, -0.2926, 0.4588), (-0.7842, -0.1591, -0.3302), (-0.6746, -0.4563, -0.2955), (-0.6743, -0.2926, -0.4588), (-0.7845, -0.3276, -0.162), (-0.6746, 0.4563, -0.2955), (-0.7842, 0.1591, -0.3302), (-0.6743, 0.2926, -0.4588), (-0.7845, 0.3276, -0.162), (-0.1591, 0.7842, 0.3302), (-0.4563, 0.6746, 0.2955), (-0.3276, 0.7845, 0.162), (-0.2926, 0.6744, 0.4588), (-0.1591, 0.7842, -0.3302), (-0.4563, 0.6746, -0.2955), (-0.2926, 0.6744, -0.4588), (-0.3276, 0.7845, -0.162), (0.4563, 0.6746, -0.2955), (0.1591, 0.7842, -0.3302), (0.2926, 0.6744, -0.4588), (0.3276, 0.7845, -0.162), (0.7842, 0.1591, 0.3302), (0.6746, 0.4563, 0.2955), (0.7845, 0.3276, 0.162), (0.6743, 0.2926, 0.4588), (0.7842, 0.1591, -0.3302), (0.6746, 0.4563, -0.2955), (0.6743, 0.2926, -0.4588), (0.7845, 0.3276, -0.162), (0.6746, -0.4563, -0.2955), (0.7842, -0.1591, -0.3302), (0.6743, -0.2926, -0.4588), (0.7845, -0.3276, -0.162), (0.1591, -0.7842, 0.3302), (0.4563, -0.6746, 0.2955), (0.3276, -0.7845, 0.162), (0.2926, -0.6744, 0.4588), (0.1591, -0.7842, -0.3302), (0.4563, -0.6746, -0.2955), (0.2926, -0.6744, -0.4588), (0.3276, -0.7845, -0.162), (-0.4563, -0.6746, -0.2955), (-0.1591, -0.7842, -0.3302), (-0.2926, -0.6744, -0.4588), (-0.3276, -0.7845, -0.162), (0.3302, 0.1591, -0.7842), (0.2955, 0.4562, -0.6746), (0.162, 0.3276, -0.7845), (0.4588, 0.2926, -0.6743), (-0.3302, 0.1591, -0.7842), (-0.2955, 0.4562, -0.6746), (-0.4588, 0.2926, -0.6743), (-0.162, 0.3276, -0.7845), (-0.2955, -0.4562, -0.6746), (-0.3302, -0.1591, -0.7842), (-0.4588, -0.2926, -0.6743), (-0.162, -0.3276, -0.7845), (-0.3302, 0.1591, 0.7842), (-0.2955, 0.4562, 0.6746), (-0.162, 0.3276, 0.7845), (-0.4588, 0.2926, 0.6743), (0.3302, 0.1591, 0.7842), (0.2955, 0.4562, 0.6746), (0.4588, 0.2926, 0.6743), (0.162, 0.3276, 0.7845), (0.2955, -0.4562, 0.6746), (0.3302, -0.1591, 0.7842), (0.4588, -0.2926, 0.6743), (0.162, -0.3276, 0.7845), (-0.2955, -0.4562, 0.6746), (-0.3302, -0.1591, 0.7842), (-0.162, -0.3276, 0.7845), (-0.4588, -0.2926, 0.6743), (0.2955, -0.4562, -0.6746), (0.3302, -0.1591, -0.7842), (0.162, -0.3276, -0.7845), (0.4588, -0.2926, -0.6743), (-0.4563, -0.6746, 0.2955), (-0.1591, -0.7842, 0.3302), (-0.3276, -0.7845, 0.162), (-0.2926, -0.6744, 0.4588), (0.6746, -0.4563, 0.2955), (0.7842, -0.1591, 0.3302), (0.7845, -0.3276, 0.162), (0.6743, -0.2926, 0.4588), (0.4563, 0.6746, 0.2955), (0.1591, 0.7842, 0.3302), (0.3276, 0.7845, 0.162), (0.2926, 0.6744, 0.4588), (-0.6746, 0.4563, 0.2955), (-0.7842, 0.1591, 0.3302), (-0.7845, 0.3276, 0.162), (-0.6743, 0.2926, 0.4588), (-0.7079, 0.1485, 0.4771), (-0.832, 0.1669, 0.1684), (-0.7084, 0.4755, 0.1502), (0.1485, 0.7079, 0.4771), (0.1669, 0.832, 0.1684), (0.4755, 0.7084, 0.1502), (0.7079, -0.1485, 0.4771), (0.832, -0.1669, 0.1684), (0.7084, -0.4755, 0.1502), (-0.1485, -0.7079, 0.4771), (-0.1669, -0.832, 0.1684), (-0.4755, -0.7084, 0.1502), (0.4771, -0.1485, -0.7079), (0.1684, -0.1669, -0.832), (0.1502, -0.4754, -0.7084), (-0.4771, -0.1485, 0.7079), (-0.1684, -0.1669, 0.832), (-0.1502, -0.4754, 0.7084), (0.1684, -0.1669, 0.832), (0.4771, -0.1485, 0.7079), (0.4284, -0.4266, 0.6202), (0.1502, 0.4754, 0.7084), (0.4284, 0.4266, 0.6202), (0.4771, 0.1485, 0.7079), (-0.4284, 0.4266, 0.6202), (-0.1502, 0.4754, 0.7084), (-0.1684, 0.1669, 0.832), (-0.1684, -0.1669, -0.832), (-0.4771, -0.1485, -0.7079), (-0.4284, -0.4266, -0.6202), (-0.1502, 0.4754, -0.7084), (-0.4284, 0.4266, -0.6202), (-0.4771, 0.1485, -0.7079), (0.4284, 0.4266, -0.6202), (0.1502, 0.4754, -0.7084), (0.1684, 0.1669, -0.832), (-0.1669, -0.832, -0.1684), (-0.1485, -0.7079, -0.4771), (-0.4266, -0.6203, -0.4284), (0.4755, -0.7084, -0.1502), (0.4266, -0.6203, -0.4284), (0.1485, -0.7079, -0.4771), (0.4266, -0.6203, 0.4284), (0.4755, -0.7084, 0.1502), (0.1669, -0.832, 0.1684), (0.832, -0.1669, -0.1684), (0.7079, -0.1485, -0.4771), (0.6203, -0.4266, -0.4284), (0.7084, 0.4755, -0.1502), (0.6203, 0.4266, -0.4284), (0.7079, 0.1485, -0.4771), (0.6203, 0.4266, 0.4284), (0.7084, 0.4755, 0.1502), (0.832, 0.1669, 0.1684), (0.1669, 0.832, -0.1684), (0.1485, 0.7079, -0.4771), (0.4266, 0.6203, -0.4284), (-0.4755, 0.7084, -0.1502), (-0.4266, 0.6203, -0.4284), (-0.1485, 0.7079, -0.4771), (-0.4266, 0.6203, 0.4284), (-0.4755, 0.7084, 0.1502), (-0.1669, 0.832, 0.1684), (-0.832, 0.1669, -0.1684), (-0.7079, 0.1485, -0.4771), (-0.6203, 0.4266, -0.4284), (-0.7084, -0.4755, -0.1502), (-0.6203, -0.4266, -0.4284), (-0.7079, -0.1485, -0.4771), (-0.6203, -0.4266, 0.4284), (-0.7084, -0.4755, 0.1502), (-0.832, -0.1669, 0.1684), (-0.7079, -0.1485, 0.4771), (-0.832, -0.1669, -0.1684), (-0.7084, 0.4755, -0.1502), (-0.1485, 0.7079, 0.4771), (-0.1669, 0.832, -0.1684), (0.4755, 0.7084, -0.1502), (0.7079, 0.1485, 0.4771), (0.832, 0.1669, -0.1684), (0.7084, -0.4755, -0.1502), (0.1485, -0.7079, 0.4771), (0.1669, -0.832, -0.1684), (-0.4755, -0.7084, -0.1502), (0.4771, 0.1485, -0.7079), (-0.1684, 0.1669, -0.832), (-0.1502, -0.4754, -0.7084), (-0.4771, 0.1485, 0.7079), (0.1684, 0.1669, 0.832), (0.1502, -0.4754, 0.7084), (-0.4284, -0.4266, 0.6202), (0.4284, -0.4266, -0.6202), (-0.4266, -0.6203, 0.4284), (0.6203, -0.4266, 0.4284), (0.4266, 0.6203, 0.4284), (-0.6203, 0.4266, 0.4284)], [], [(385, 100, 3, 161), (384, 103, 7, 164), (383, 106, 5, 167), (382, 109, 1, 99), (381, 165, 4, 108), (380, 160, 1, 109), (379, 122, 19, 121), (378, 123, 20, 172), (377, 148, 10, 173), (376, 126, 18, 120), (375, 127, 21, 176), (374, 153, 15, 177), (373, 130, 9, 111), (372, 131, 22, 180), (371, 121, 19, 181), (370, 134, 17, 155), (369, 135, 23, 184), (368, 118, 16, 185), (367, 138, 14, 152), (366, 139, 24, 188), (365, 115, 13, 189), (364, 142, 11, 149), (363, 143, 25, 192), (362, 112, 10, 193), (361, 194, 73, 145), (360, 195, 74, 196), (359, 160, 40, 197), (358, 198, 72, 144), (357, 199, 75, 200), (356, 191, 71, 201), (355, 202, 29, 101), (354, 203, 76, 204), (353, 190, 70, 205), (352, 206, 69, 141), (351, 207, 77, 208), (350, 163, 43, 209), (349, 210, 68, 140), (348, 211, 78, 212), (347, 187, 67, 213), (346, 214, 32, 104), (345, 215, 79, 216), (344, 186, 66, 217), (343, 218, 65, 137), (342, 219, 80, 220), (341, 166, 46, 221), (340, 222, 64, 136), (339, 223, 81, 224), (338, 183, 63, 225), (337, 226, 35, 107), (336, 227, 82, 228), (335, 182, 62, 229), (334, 230, 61, 133), (333, 231, 83, 232), (332, 169, 49, 233), (331, 234, 60, 132), (330, 235, 84, 236), (329, 179, 59, 237), (328, 238, 39, 159), (327, 239, 85, 240), (326, 178, 58, 241), (325, 242, 57, 129), (324, 243, 86, 244), (323, 105, 33, 245), (322, 246, 56, 128), (321, 247, 87, 248), (320, 175, 55, 249), (319, 250, 48, 168), (318, 251, 88, 252), (317, 174, 54, 253), (316, 254, 53, 125), (315, 255, 89, 256), (314, 100, 28, 257), (313, 258, 52, 124), (312, 259, 90, 260), (311, 171, 51, 261), (310, 262, 49, 169), (309, 263, 91, 264), (308, 170, 50, 265), (307, 266, 37, 157), (306, 267, 92, 268), (305, 112, 40, 269), (304, 270, 36, 156), (303, 271, 93, 272), (302, 117, 45, 273), (301, 274, 27, 147), (300, 275, 94, 276), (299, 157, 37, 277), (298, 278, 47, 119), (297, 279, 95, 280), (296, 154, 34, 281), (295, 282, 44, 116), (294, 283, 96, 284), (293, 151, 31, 285), (292, 286, 41, 113), (291, 287, 97, 288), (290, 148, 28, 289), (287, 290, 289, 97), (73, 193, 290, 287), (193, 10, 148, 290), (190, 291, 288, 70), (25, 145, 291, 190), (145, 73, 287, 291), (142, 292, 113, 11), (70, 288, 292, 142), (288, 97, 286, 292), (283, 293, 285, 96), (69, 189, 293, 283), (189, 13, 151, 293), (186, 294, 284, 66), (24, 141, 294, 186), (141, 69, 283, 294), (138, 295, 116, 14), (66, 284, 295, 138), (284, 96, 282, 295), (279, 296, 281, 95), (65, 185, 296, 279), (185, 16, 154, 296), (182, 297, 280, 62), (23, 137, 297, 182), (137, 65, 279, 297), (134, 298, 119, 17), (62, 280, 298, 134), (280, 95, 278, 298), (275, 299, 277, 94), (61, 181, 299, 275), (181, 19, 157, 299), (178, 300, 276, 58), (22, 133, 300, 178), (133, 61, 275, 300), (130, 301, 147, 9), (58, 276, 301, 130), (276, 94, 274, 301), (271, 302, 273, 93), (57, 177, 302, 271), (177, 15, 117, 302), (174, 303, 272, 54), (21, 129, 303, 174), (129, 57, 271, 303), (126, 304, 156, 18), (54, 272, 304, 126), (272, 93, 270, 304), (267, 305, 269, 92), (53, 173, 305, 267), (173, 10, 112, 305), (170, 306, 268, 50), (20, 125, 306, 170), (125, 53, 267, 306), (122, 307, 157, 19), (50, 268, 307, 122), (268, 92, 266, 307), (263, 308, 265, 91), (52, 172, 308, 263), (172, 20, 170, 308), (154, 309, 264, 34), (16, 124, 309, 154), (124, 52, 263, 309), (106, 310, 169, 5), (34, 264, 310, 106), (264, 91, 262, 310), (259, 311, 261, 90), (31, 151, 311, 259), (151, 13, 171, 311), (166, 312, 260, 46), (7, 103, 312, 166), (103, 31, 259, 312), (118, 313, 124, 16), (46, 260, 313, 118), (260, 90, 258, 313), (255, 314, 257, 89), (43, 163, 314, 255), (163, 3, 100, 314), (171, 315, 256, 51), (13, 115, 315, 171), (115, 43, 255, 315), (123, 316, 125, 20), (51, 256, 316, 123), (256, 89, 254, 316), (251, 317, 253, 88), (56, 176, 317, 251), (176, 21, 174, 317), (146, 318, 252, 26), (8, 128, 318, 146), (128, 56, 251, 318), (98, 319, 168, 0), (26, 252, 319, 98), (252, 88, 250, 319), (247, 320, 249, 87), (30, 150, 320, 247), (150, 12, 175, 320), (158, 321, 248, 38), (2, 102, 321, 158), (102, 30, 247, 321), (110, 322, 128, 8), (38, 248, 322, 110), (248, 87, 246, 322), (243, 323, 245, 86), (42, 162, 323, 243), (162, 6, 105, 323), (175, 324, 244, 55), (12, 114, 324, 175), (114, 42, 243, 324), (127, 325, 129, 21), (55, 244, 325, 127), (244, 86, 242, 325), (239, 326, 241, 85), (60, 180, 326, 239), (180, 22, 178, 326), (120, 327, 240, 48), (18, 132, 327, 120), (132, 60, 239, 327), (168, 328, 159, 0), (48, 240, 328, 168), (240, 85, 238, 328), (235, 329, 237, 84), (35, 155, 329, 235), (155, 17, 179, 329), (108, 330, 236, 36), (4, 107, 330, 108), (107, 35, 235, 330), (156, 331, 132, 18), (36, 236, 331, 156), (236, 84, 234, 331), (231, 332, 233, 83), (47, 167, 332, 231), (167, 5, 169, 332), (179, 333, 232, 59), (17, 119, 333, 179), (119, 47, 231, 333), (131, 334, 133, 22), (59, 232, 334, 131), (232, 83, 230, 334), (227, 335, 229, 82), (64, 184, 335, 227), (184, 23, 182, 335), (117, 336, 228, 45), (15, 136, 336, 117), (136, 64, 227, 336), (165, 337, 107, 4), (45, 228, 337, 165), (228, 82, 226, 337), (223, 338, 225, 81), (32, 152, 338, 223), (152, 14, 183, 338), (105, 339, 224, 33), (6, 104, 339, 105), (104, 32, 223, 339), (153, 340, 136, 15), (33, 224, 340, 153), (224, 81, 222, 340), (219, 341, 221, 80), (44, 164, 341, 219), (164, 7, 166, 341), (183, 342, 220, 63), (14, 116, 342, 183), (116, 44, 219, 342), (135, 343, 137, 23), (63, 220, 343, 135), (220, 80, 218, 343), (215, 344, 217, 79), (68, 188, 344, 215), (188, 24, 186, 344), (114, 345, 216, 42), (12, 140, 345, 114), (140, 68, 215, 345), (162, 346, 104, 6), (42, 216, 346, 162), (216, 79, 214, 346), (211, 347, 213, 78), (29, 149, 347, 211), (149, 11, 187, 347), (102, 348, 212, 30), (2, 101, 348, 102), (101, 29, 211, 348), (150, 349, 140, 12), (30, 212, 349, 150), (212, 78, 210, 349), (207, 350, 209, 77), (41, 161, 350, 207), (161, 3, 163, 350), (187, 351, 208, 67), (11, 113, 351, 187), (113, 41, 207, 351), (139, 352, 141, 24), (67, 208, 352, 139), (208, 77, 206, 352), (203, 353, 205, 76), (72, 192, 353, 203), (192, 25, 190, 353), (110, 354, 204, 38), (8, 144, 354, 110), (144, 72, 203, 354), (158, 355, 101, 2), (38, 204, 355, 158), (204, 76, 202, 355), (199, 356, 201, 75), (39, 111, 356, 199), (111, 9, 191, 356), (98, 357, 200, 26), (0, 159, 357, 98), (159, 39, 199, 357), (146, 358, 144, 8), (26, 200, 358, 146), (200, 75, 198, 358), (195, 359, 197, 74), (27, 99, 359, 195), (99, 1, 160, 359), (191, 360, 196, 71), (9, 147, 360, 191), (147, 27, 195, 360), (143, 361, 145, 25), (71, 196, 361, 143), (196, 74, 194, 361), (194, 362, 193, 73), (74, 197, 362, 194), (197, 40, 112, 362), (198, 363, 192, 72), (75, 201, 363, 198), (201, 71, 143, 363), (202, 364, 149, 29), (76, 205, 364, 202), (205, 70, 142, 364), (206, 365, 189, 69), (77, 209, 365, 206), (209, 43, 115, 365), (210, 366, 188, 68), (78, 213, 366, 210), (213, 67, 139, 366), (214, 367, 152, 32), (79, 217, 367, 214), (217, 66, 138, 367), (218, 368, 185, 65), (80, 221, 368, 218), (221, 46, 118, 368), (222, 369, 184, 64), (81, 225, 369, 222), (225, 63, 135, 369), (226, 370, 155, 35), (82, 229, 370, 226), (229, 62, 134, 370), (230, 371, 181, 61), (83, 233, 371, 230), (233, 49, 121, 371), (234, 372, 180, 60), (84, 237, 372, 234), (237, 59, 131, 372), (238, 373, 111, 39), (85, 241, 373, 238), (241, 58, 130, 373), (242, 374, 177, 57), (86, 245, 374, 242), (245, 33, 153, 374), (246, 375, 176, 56), (87, 249, 375, 246), (249, 55, 127, 375), (250, 376, 120, 48), (88, 253, 376, 250), (253, 54, 126, 376), (254, 377, 173, 53), (89, 257, 377, 254), (257, 28, 148, 377), (258, 378, 172, 52), (90, 261, 378, 258), (261, 51, 123, 378), (262, 379, 121, 49), (91, 265, 379, 262), (265, 50, 122, 379), (266, 380, 109, 37), (92, 269, 380, 266), (269, 40, 160, 380), (270, 381, 108, 36), (93, 273, 381, 270), (273, 45, 165, 381), (274, 382, 99, 27), (94, 277, 382, 274), (277, 37, 109, 382), (278, 383, 167, 47), (95, 281, 383, 278), (281, 34, 106, 383), (282, 384, 164, 44), (96, 285, 384, 282), (285, 31, 103, 384), (286, 385, 161, 41), (97, 289, 385, 286), (289, 28, 100, 385)])
me_cube_004.polygons.foreach_set('use_smooth', [True] * 384)
me_cube_004.polygons.foreach_set('material_index', [0, 1, 1, 0, 1, 0, 1, 1, 0, 0, 0, 1, 0, 1, 1, 1, 1, 1, 1, 0, 0, 0, 0, 0, 0, 0, 0, 0, 0, 0, 0, 0, 0, 0, 0, 0, 0, 0, 0, 1, 1, 1, 1, 1, 1, 1, 1, 1, 1, 1, 1, 1, 1, 1, 1, 1, 1, 0, 0, 0, 1, 1, 1, 0, 0, 0, 0, 0, 0, 0, 0, 0, 1, 1, 1, 1, 1, 1, 0, 0, 0, 1, 1, 1, 0, 0, 0, 1, 1, 1, 1, 1, 1, 0, 0, 0, 0, 0, 0, 0, 0, 0, 0, 0, 0, 1, 1, 1, 1, 1, 1, 1, 1, 1, 1, 1, 1, 1, 1, 1, 1, 1, 1, 0, 0, 0, 0, 0, 0, 0, 0, 0, 1, 1, 1, 1, 1, 1, 1, 1, 1, 0, 0, 0, 0, 0, 0, 0, 0, 0, 1, 1, 1, 1, 1, 1, 1, 1, 1, 1, 1, 1, 1, 1, 1, 1, 1, 1, 0, 0, 0, 0, 0, 0, 0, 0, 0, 0, 0, 0, 0, 0, 0, 0, 0, 0, 0, 0, 0, 0, 0, 0, 0, 0, 0, 1, 1, 1, 1, 1, 1, 1, 1, 1, 0, 0, 0, 0, 0, 0, 0, 0, 0, 1, 1, 1, 1, 1, 1, 1, 1, 1, 1, 1, 1, 1, 1, 1, 1, 1, 1, 1, 1, 1, 1, 1, 1, 1, 1, 1, 1, 1, 1, 1, 1, 1, 1, 1, 1, 1, 1, 1, 1, 1, 1, 1, 1, 1, 1, 1, 1, 1, 1, 1, 1, 1, 1, 0, 0, 0, 0, 0, 0, 0, 0, 0, 0, 0, 0, 0, 0, 0, 0, 0, 0, 0, 0, 0, 0, 0, 0, 0, 0, 0, 0, 0, 0, 0, 0, 0, 0, 0, 0, 0, 0, 0, 0, 0, 0, 0, 0, 0, 0, 0, 0, 0, 0, 0, 0, 0, 0, 0, 0, 0, 0, 0, 0, 1, 1, 1, 1, 1, 1, 1, 1, 1, 1, 1, 1, 1, 1, 1, 1, 1, 1, 0, 0, 0, 1, 1, 1, 0, 0, 0, 0, 0, 0, 0, 0, 0, 1, 1, 1, 1, 1, 1, 0, 0, 0, 1, 1, 1, 0, 0, 0, 1, 1, 1, 1, 1, 1, 0, 0, 0])
_uv = me_cube_004.uv_layers.new(name='UVMap')
_uv.uv.foreach_set('vector', [0.5938, 0.2188, 0.625, 0.2188, 0.625, 0.25, 0.5938, 0.25, 0.5938, 0.4688, 0.625, 0.4688, 0.625, 0.5, 0.5938, 0.5, 0.5938, 0.7188, 0.625, 0.7188, 0.625, 0.75, 0.5938, 0.75, 0.5938, 0.9688, 0.625, 0.9688, 0.625, 1.0, 0.5938, 1.0, 0.3438, 0.7188, 0.375, 0.7188, 0.375, 0.75, 0.3438, 0.75, 0.8438, 0.7188, 0.875, 0.7188, 0.875, 0.75, 0.8438, 0.75, 0.7188, 0.7188, 0.75, 0.7188, 0.75, 0.75, 0.7188, 0.75, 0.7188, 0.5938, 0.75, 0.5938, 0.75, 0.625, 0.7188, 0.625, 0.8438, 0.5938, 0.875, 0.5938, 0.875, 0.625, 0.8438, 0.625, 0.2188, 0.7188, 0.25, 0.7188, 0.25, 0.75, 0.2188, 0.75, 0.2188, 0.5938, 0.25, 0.5938, 0.25, 0.625, 0.2188, 0.625, 0.3438, 0.5938, 0.375, 0.5938, 0.375, 0.625, 0.3438, 0.625, 0.4688, 0.9688, 0.5, 0.9688, 0.5, 1.0, 0.4688, 1.0, 0.4688, 0.8438, 0.5, 0.8438, 0.5, 0.875, 0.4688, 0.875, 0.5938, 0.8438, 0.625, 0.8438, 0.625, 0.875, 0.5938, 0.875, 0.4688, 0.7188, 0.5, 0.7188, 0.5, 0.75, 0.4688, 0.75, 0.4688, 0.5938, 0.5, 0.5938, 0.5, 0.625, 0.4688, 0.625, 0.5938, 0.5938, 0.625, 0.5938, 0.625, 0.625, 0.5938, 0.625, 0.4688, 0.4688, 0.5, 0.4688, 0.5, 0.5, 0.4688, 0.5, 0.4688, 0.3438, 0.5, 0.3438, 0.5, 0.375, 0.4688, 0.375, 0.5938, 0.3438, 0.625, 0.3438, 0.625, 0.375, 0.5938, 0.375, 0.4688, 0.2188, 0.5, 0.2188, 0.5, 0.25, 0.4688, 0.25, 0.4688, 0.09375, 0.5, 0.09375, 0.5, 0.125, 0.4688, 0.125, 0.5938, 0.09375, 0.625, 0.09375, 0.625, 0.125, 0.5938, 0.125, 0.5312, 0.09375, 0.5625, 0.09375, 0.5625, 0.125, 0.5312, 0.125, 0.5312, 0.03125, 0.5625, 0.03125, 0.5625, 0.0625, 0.5312, 0.0625, 0.5938, 0.03125, 0.625, 0.03125, 0.625, 0.0625, 0.5938, 0.0625, 0.4062, 0.09375, 0.4375, 0.09375, 0.4375, 0.125, 0.4062, 0.125, 0.4062, 0.03125, 0.4375, 0.03125, 0.4375, 0.0625, 0.4062, 0.0625, 0.4688, 0.03125, 0.5, 0.03125, 0.5, 0.0625, 0.4688, 0.0625, 0.4062, 0.2188, 0.4375, 0.2188, 0.4375, 0.25, 0.4062, 0.25, 0.4062, 0.1562, 0.4375, 0.1562, 0.4375, 0.1875, 0.4062, 0.1875, 0.4688, 0.1562, 0.5, 0.1562, 0.5, 0.1875, 0.4688, 0.1875, 0.5312, 0.3438, 0.5625, 0.3438, 0.5625, 0.375, 0.5312, 0.375, 0.5312, 0.2812, 0.5625, 0.2812, 0.5625, 0.3125, 0.5312, 0.3125, 0.5938, 0.2812, 0.625, 0.2812, 0.625, 0.3125, 0.5938, 0.3125, 0.4062, 0.3438, 0.4375, 0.3438, 0.4375, 0.375, 0.4062, 0.375, 0.4062, 0.2812, 0.4375, 0.2812, 0.4375, 0.3125, 0.4062, 0.3125, 0.4688, 0.2812, 0.5, 0.2812, 0.5, 0.3125, 0.4688, 0.3125, 0.4062, 0.4688, 0.4375, 0.4688, 0.4375, 0.5, 0.4062, 0.5, 0.4062, 0.4062, 0.4375, 0.4062, 0.4375, 0.4375, 0.4062, 0.4375, 0.4688, 0.4062, 0.5, 0.4062, 0.5, 0.4375, 0.4688, 0.4375, 0.5312, 0.5938, 0.5625, 0.5938, 0.5625, 0.625, 0.5312, 0.625, 0.5312, 0.5312, 0.5625, 0.5312, 0.5625, 0.5625, 0.5312, 0.5625, 0.5938, 0.5312, 0.625, 0.5312, 0.625, 0.5625, 0.5938, 0.5625, 0.4062, 0.5938, 0.4375, 0.5938, 0.4375, 0.625, 0.4062, 0.625, 0.4062, 0.5312, 0.4375, 0.5312, 0.4375, 0.5625, 0.4062, 0.5625, 0.4688, 0.5312, 0.5, 0.5312, 0.5, 0.5625, 0.4688, 0.5625, 0.4062, 0.7188, 0.4375, 0.7188, 0.4375, 0.75, 0.4062, 0.75, 0.4062, 0.6562, 0.4375, 0.6562, 0.4375, 0.6875, 0.4062, 0.6875, 0.4688, 0.6562, 0.5, 0.6562, 0.5, 0.6875, 0.4688, 0.6875, 0.5312, 0.8438, 0.5625, 0.8438, 0.5625, 0.875, 0.5312, 0.875, 0.5312, 0.7812, 0.5625, 0.7812, 0.5625, 0.8125, 0.5312, 0.8125, 0.5938, 0.7812, 0.625, 0.7812, 0.625, 0.8125, 0.5938, 0.8125, 0.4062, 0.8438, 0.4375, 0.8438, 0.4375, 0.875, 0.4062, 0.875, 0.4062, 0.7812, 0.4375, 0.7812, 0.4375, 0.8125, 0.4062, 0.8125, 0.4688, 0.7812, 0.5, 0.7812, 0.5, 0.8125, 0.4688, 0.8125, 0.4062, 0.9688, 0.4375, 0.9688, 0.4375, 1.0, 0.4062, 1.0, 0.4062, 0.9062, 0.4375, 0.9062, 0.4375, 0.9375, 0.4062, 0.9375, 0.4688, 0.9062, 0.5, 0.9062, 0.5, 0.9375, 0.4688, 0.9375, 0.2812, 0.5938, 0.3125, 0.5938, 0.3125, 0.625, 0.2812, 0.625, 0.2812, 0.5312, 0.3125, 0.5312, 0.3125, 0.5625, 0.2812, 0.5625, 0.3438, 0.5312, 0.375, 0.5312, 0.375, 0.5625, 0.3438, 0.5625, 0.1562, 0.5938, 0.1875, 0.5938, 0.1875, 0.625, 0.1562, 0.625, 0.1562, 0.5312, 0.1875, 0.5312, 0.1875, 0.5625, 0.1562, 0.5625, 0.2188, 0.5312, 0.25, 0.5312, 0.25, 0.5625, 0.2188, 0.5625, 0.1562, 0.7188, 0.1875, 0.7188, 0.1875, 0.75, 0.1562, 0.75, 0.1562, 0.6562, 0.1875, 0.6562, 0.1875, 0.6875, 0.1562, 0.6875, 0.2188, 0.6562, 0.25, 0.6562, 0.25, 0.6875, 0.2188, 0.6875, 0.7812, 0.5938, 0.8125, 0.5938, 0.8125, 0.625, 0.7812, 0.625, 0.7812, 0.5312, 0.8125, 0.5312, 0.8125, 0.5625, 0.7812, 0.5625, 0.8438, 0.5312, 0.875, 0.5312, 0.875, 0.5625, 0.8438, 0.5625, 0.6562, 0.5938, 0.6875, 0.5938, 0.6875, 0.625, 0.6562, 0.625, 0.6562, 0.5312, 0.6875, 0.5312, 0.6875, 0.5625, 0.6562, 0.5625, 0.7188, 0.5312, 0.75, 0.5312, 0.75, 0.5625, 0.7188, 0.5625, 0.6562, 0.7188, 0.6875, 0.7188, 0.6875, 0.75, 0.6562, 0.75, 0.6562, 0.6562, 0.6875, 0.6562, 0.6875, 0.6875, 0.6562, 0.6875, 0.7188, 0.6562, 0.75, 0.6562, 0.75, 0.6875, 0.7188, 0.6875, 0.7812, 0.7188, 0.8125, 0.7188, 0.8125, 0.75, 0.7812, 0.75, 0.7812, 0.6562, 0.8125, 0.6562, 0.8125, 0.6875, 0.7812, 0.6875, 0.8438, 0.6562, 0.875, 0.6562, 0.875, 0.6875, 0.8438, 0.6875, 0.2812, 0.7188, 0.3125, 0.7188, 0.3125, 0.75, 0.2812, 0.75, 0.2812, 0.6562, 0.3125, 0.6562, 0.3125, 0.6875, 0.2812, 0.6875, 0.3438, 0.6562, 0.375, 0.6562, 0.375, 0.6875, 0.3438, 0.6875, 0.5312, 0.9688, 0.5625, 0.9688, 0.5625, 1.0, 0.5312, 1.0, 0.5312, 0.9062, 0.5625, 0.9062, 0.5625, 0.9375, 0.5312, 0.9375, 0.5938, 0.9062, 0.625, 0.9062, 0.625, 0.9375, 0.5938, 0.9375, 0.5312, 0.7188, 0.5625, 0.7188, 0.5625, 0.75, 0.5312, 0.75, 0.5312, 0.6562, 0.5625, 0.6562, 0.5625, 0.6875, 0.5312, 0.6875, 0.5938, 0.6562, 0.625, 0.6562, 0.625, 0.6875, 0.5938, 0.6875, 0.5312, 0.4688, 0.5625, 0.4688, 0.5625, 0.5, 0.5312, 0.5, 0.5312, 0.4062, 0.5625, 0.4062, 0.5625, 0.4375, 0.5312, 0.4375, 0.5938, 0.4062, 0.625, 0.4062, 0.625, 0.4375, 0.5938, 0.4375, 0.5312, 0.2188, 0.5625, 0.2188, 0.5625, 0.25, 0.5312, 0.25, 0.5312, 0.1562, 0.5625, 0.1562, 0.5625, 0.1875, 0.5312, 0.1875, 0.5938, 0.1562, 0.625, 0.1562, 0.625, 0.1875, 0.5938, 0.1875, 0.5625, 0.1562, 0.5938, 0.1562, 0.5938, 0.1875, 0.5625, 0.1875, 0.5625, 0.125, 0.5938, 0.125, 0.5938, 0.1562, 0.5625, 0.1562, 0.5938, 0.125, 0.625, 0.125, 0.625, 0.1562, 0.5938, 0.1562, 0.5, 0.1562, 0.5312, 0.1562, 0.5312, 0.1875, 0.5, 0.1875, 0.5, 0.125, 0.5312, 0.125, 0.5312, 0.1562, 0.5, 0.1562, 0.5312, 0.125, 0.5625, 0.125, 0.5625, 0.1562, 0.5312, 0.1562, 0.5, 0.2188, 0.5312, 0.2188, 0.5312, 0.25, 0.5, 0.25, 0.5, 0.1875, 0.5312, 0.1875, 0.5312, 0.2188, 0.5, 0.2188, 0.5312, 0.1875, 0.5625, 0.1875, 0.5625, 0.2188, 0.5312, 0.2188, 0.5625, 0.4062, 0.5938, 0.4062, 0.5938, 0.4375, 0.5625, 0.4375, 0.5625, 0.375, 0.5938, 0.375, 0.5938, 0.4062, 0.5625, 0.4062, 0.5938, 0.375, 0.625, 0.375, 0.625, 0.4062, 0.5938, 0.4062, 0.5, 0.4062, 0.5312, 0.4062, 0.5312, 0.4375, 0.5, 0.4375, 0.5, 0.375, 0.5312, 0.375, 0.5312, 0.4062, 0.5, 0.4062, 0.5312, 0.375, 0.5625, 0.375, 0.5625, 0.4062, 0.5312, 0.4062, 0.5, 0.4688, 0.5312, 0.4688, 0.5312, 0.5, 0.5, 0.5, 0.5, 0.4375, 0.5312, 0.4375, 0.5312, 0.4688, 0.5, 0.4688, 0.5312, 0.4375, 0.5625, 0.4375, 0.5625, 0.4688, 0.5312, 0.4688, 0.5625, 0.6562, 0.5938, 0.6562, 0.5938, 0.6875, 0.5625, 0.6875, 0.5625, 0.625, 0.5938, 0.625, 0.5938, 0.6562, 0.5625, 0.6562, 0.5938, 0.625, 0.625, 0.625, 0.625, 0.6562, 0.5938, 0.6562, 0.5, 0.6562, 0.5312, 0.6562, 0.5312, 0.6875, 0.5, 0.6875, 0.5, 0.625, 0.5312, 0.625, 0.5312, 0.6562, 0.5, 0.6562, 0.5312, 0.625, 0.5625, 0.625, 0.5625, 0.6562, 0.5312, 0.6562, 0.5, 0.7188, 0.5312, 0.7188, 0.5312, 0.75, 0.5, 0.75, 0.5, 0.6875, 0.5312, 0.6875, 0.5312, 0.7188, 0.5, 0.7188, 0.5312, 0.6875, 0.5625, 0.6875, 0.5625, 0.7188, 0.5312, 0.7188, 0.5625, 0.9062, 0.5938, 0.9062, 0.5938, 0.9375, 0.5625, 0.9375, 0.5625, 0.875, 0.5938, 0.875, 0.5938, 0.9062, 0.5625, 0.9062, 0.5938, 0.875, 0.625, 0.875, 0.625, 0.9062, 0.5938, 0.9062, 0.5, 0.9062, 0.5312, 0.9062, 0.5312, 0.9375, 0.5, 0.9375, 0.5, 0.875, 0.5312, 0.875, 0.5312, 0.9062, 0.5, 0.9062, 0.5312, 0.875, 0.5625, 0.875, 0.5625, 0.9062, 0.5312, 0.9062, 0.5, 0.9688, 0.5312, 0.9688, 0.5312, 1.0, 0.5, 1.0, 0.5, 0.9375, 0.5312, 0.9375, 0.5312, 0.9688, 0.5, 0.9688, 0.5312, 0.9375, 0.5625, 0.9375, 0.5625, 0.9688, 0.5312, 0.9688, 0.3125, 0.6562, 0.3438, 0.6562, 0.3438, 0.6875, 0.3125, 0.6875, 0.3125, 0.625, 0.3438, 0.625, 0.3438, 0.6562, 0.3125, 0.6562, 0.3438, 0.625, 0.375, 0.625, 0.375, 0.6562, 0.3438, 0.6562, 0.25, 0.6562, 0.2812, 0.6562, 0.2812, 0.6875, 0.25, 0.6875, 0.25, 0.625, 0.2812, 0.625, 0.2812, 0.6562, 0.25, 0.6562, 0.2812, 0.625, 0.3125, 0.625, 0.3125, 0.6562, 0.2812, 0.6562, 0.25, 0.7188, 0.2812, 0.7188, 0.2812, 0.75, 0.25, 0.75, 0.25, 0.6875, 0.2812, 0.6875, 0.2812, 0.7188, 0.25, 0.7188, 0.2812, 0.6875, 0.3125, 0.6875, 0.3125, 0.7188, 0.2812, 0.7188, 0.8125, 0.6562, 0.8438, 0.6562, 0.8438, 0.6875, 0.8125, 0.6875, 0.8125, 0.625, 0.8438, 0.625, 0.8438, 0.6562, 0.8125, 0.6562, 0.8438, 0.625, 0.875, 0.625, 0.875, 0.6562, 0.8438, 0.6562, 0.75, 0.6562, 0.7812, 0.6562, 0.7812, 0.6875, 0.75, 0.6875, 0.75, 0.625, 0.7812, 0.625, 0.7812, 0.6562, 0.75, 0.6562, 0.7812, 0.625, 0.8125, 0.625, 0.8125, 0.6562, 0.7812, 0.6562, 0.75, 0.7188, 0.7812, 0.7188, 0.7812, 0.75, 0.75, 0.75, 0.75, 0.6875, 0.7812, 0.6875, 0.7812, 0.7188, 0.75, 0.7188, 0.7812, 0.6875, 0.8125, 0.6875, 0.8125, 0.7188, 0.7812, 0.7188, 0.6875, 0.6562, 0.7188, 0.6562, 0.7188, 0.6875, 0.6875, 0.6875, 0.6875, 0.625, 0.7188, 0.625, 0.7188, 0.6562, 0.6875, 0.6562, 0.7188, 0.625, 0.75, 0.625, 0.75, 0.6562, 0.7188, 0.6562, 0.625, 0.6562, 0.6562, 0.6562, 0.6562, 0.6875, 0.625, 0.6875, 0.625, 0.625, 0.6562, 0.625, 0.6562, 0.6562, 0.625, 0.6562, 0.6562, 0.625, 0.6875, 0.625, 0.6875, 0.6562, 0.6562, 0.6562, 0.625, 0.7188, 0.6562, 0.7188, 0.6562, 0.75, 0.625, 0.75, 0.625, 0.6875, 0.6562, 0.6875, 0.6562, 0.7188, 0.625, 0.7188, 0.6562, 0.6875, 0.6875, 0.6875, 0.6875, 0.7188, 0.6562, 0.7188, 0.6875, 0.5312, 0.7188, 0.5312, 0.7188, 0.5625, 0.6875, 0.5625, 0.6875, 0.5, 0.7188, 0.5, 0.7188, 0.5312, 0.6875, 0.5312, 0.7188, 0.5, 0.75, 0.5, 0.75, 0.5312, 0.7188, 0.5312, 0.625, 0.5312, 0.6562, 0.5312, 0.6562, 0.5625, 0.625, 0.5625, 0.625, 0.5, 0.6562, 0.5, 0.6562, 0.5312, 0.625, 0.5312, 0.6562, 0.5, 0.6875, 0.5, 0.6875, 0.5312, 0.6562, 0.5312, 0.625, 0.5938, 0.6562, 0.5938, 0.6562, 0.625, 0.625, 0.625, 0.625, 0.5625, 0.6562, 0.5625, 0.6562, 0.5938, 0.625, 0.5938, 0.6562, 0.5625, 0.6875, 0.5625, 0.6875, 0.5938, 0.6562, 0.5938, 0.8125, 0.5312, 0.8438, 0.5312, 0.8438, 0.5625, 0.8125, 0.5625, 0.8125, 0.5, 0.8438, 0.5, 0.8438, 0.5312, 0.8125, 0.5312, 0.8438, 0.5, 0.875, 0.5, 0.875, 0.5312, 0.8438, 0.5312, 0.75, 0.5312, 0.7812, 0.5312, 0.7812, 0.5625, 0.75, 0.5625, 0.75, 0.5, 0.7812, 0.5, 0.7812, 0.5312, 0.75, 0.5312, 0.7812, 0.5, 0.8125, 0.5, 0.8125, 0.5312, 0.7812, 0.5312, 0.75, 0.5938, 0.7812, 0.5938, 0.7812, 0.625, 0.75, 0.625, 0.75, 0.5625, 0.7812, 0.5625, 0.7812, 0.5938, 0.75, 0.5938, 0.7812, 0.5625, 0.8125, 0.5625, 0.8125, 0.5938, 0.7812, 0.5938, 0.1875, 0.6562, 0.2188, 0.6562, 0.2188, 0.6875, 0.1875, 0.6875, 0.1875, 0.625, 0.2188, 0.625, 0.2188, 0.6562, 0.1875, 0.6562, 0.2188, 0.625, 0.25, 0.625, 0.25, 0.6562, 0.2188, 0.6562, 0.125, 0.6562, 0.1562, 0.6562, 0.1562, 0.6875, 0.125, 0.6875, 0.125, 0.625, 0.1562, 0.625, 0.1562, 0.6562, 0.125, 0.6562, 0.1562, 0.625, 0.1875, 0.625, 0.1875, 0.6562, 0.1562, 0.6562, 0.125, 0.7188, 0.1562, 0.7188, 0.1562, 0.75, 0.125, 0.75, 0.125, 0.6875, 0.1562, 0.6875, 0.1562, 0.7188, 0.125, 0.7188, 0.1562, 0.6875, 0.1875, 0.6875, 0.1875, 0.7188, 0.1562, 0.7188, 0.1875, 0.5312, 0.2188, 0.5312, 0.2188, 0.5625, 0.1875, 0.5625, 0.1875, 0.5, 0.2188, 0.5, 0.2188, 0.5312, 0.1875, 0.5312, 0.2188, 0.5, 0.25, 0.5, 0.25, 0.5312, 0.2188, 0.5312, 0.125, 0.5312, 0.1562, 0.5312, 0.1562, 0.5625, 0.125, 0.5625, 0.125, 0.5, 0.1562, 0.5, 0.1562, 0.5312, 0.125, 0.5312, 0.1562, 0.5, 0.1875, 0.5, 0.1875, 0.5312, 0.1562, 0.5312, 0.125, 0.5938, 0.1562, 0.5938, 0.1562, 0.625, 0.125, 0.625, 0.125, 0.5625, 0.1562, 0.5625, 0.1562, 0.5938, 0.125, 0.5938, 0.1562, 0.5625, 0.1875, 0.5625, 0.1875, 0.5938, 0.1562, 0.5938, 0.3125, 0.5312, 0.3438, 0.5312, 0.3438, 0.5625, 0.3125, 0.5625, 0.3125, 0.5, 0.3438, 0.5, 0.3438, 0.5312, 0.3125, 0.5312, 0.3438, 0.5, 0.375, 0.5, 0.375, 0.5312, 0.3438, 0.5312, 0.25, 0.5312, 0.2812, 0.5312, 0.2812, 0.5625, 0.25, 0.5625, 0.25, 0.5, 0.2812, 0.5, 0.2812, 0.5312, 0.25, 0.5312, 0.2812, 0.5, 0.3125, 0.5, 0.3125, 0.5312, 0.2812, 0.5312, 0.25, 0.5938, 0.2812, 0.5938, 0.2812, 0.625, 0.25, 0.625, 0.25, 0.5625, 0.2812, 0.5625, 0.2812, 0.5938, 0.25, 0.5938, 0.2812, 0.5625, 0.3125, 0.5625, 0.3125, 0.5938, 0.2812, 0.5938, 0.4375, 0.9062, 0.4688, 0.9062, 0.4688, 0.9375, 0.4375, 0.9375, 0.4375, 0.875, 0.4688, 0.875, 0.4688, 0.9062, 0.4375, 0.9062, 0.4688, 0.875, 0.5, 0.875, 0.5, 0.9062, 0.4688, 0.9062, 0.375, 0.9062, 0.4062, 0.9062, 0.4062, 0.9375, 0.375, 0.9375, 0.375, 0.875, 0.4062, 0.875, 0.4062, 0.9062, 0.375, 0.9062, 0.4062, 0.875, 0.4375, 0.875, 0.4375, 0.9062, 0.4062, 0.9062, 0.375, 0.9688, 0.4062, 0.9688, 0.4062, 1.0, 0.375, 1.0, 0.375, 0.9375, 0.4062, 0.9375, 0.4062, 0.9688, 0.375, 0.9688, 0.4062, 0.9375, 0.4375, 0.9375, 0.4375, 0.9688, 0.4062, 0.9688, 0.4375, 0.7812, 0.4688, 0.7812, 0.4688, 0.8125, 0.4375, 0.8125, 0.4375, 0.75, 0.4688, 0.75, 0.4688, 0.7812, 0.4375, 0.7812, 0.4688, 0.75, 0.5, 0.75, 0.5, 0.7812, 0.4688, 0.7812, 0.375, 0.7812, 0.4062, 0.7812, 0.4062, 0.8125, 0.375, 0.8125, 0.375, 0.75, 0.4062, 0.75, 0.4062, 0.7812, 0.375, 0.7812, 0.4062, 0.75, 0.4375, 0.75, 0.4375, 0.7812, 0.4062, 0.7812, 0.375, 0.8438, 0.4062, 0.8438, 0.4062, 0.875, 0.375, 0.875, 0.375, 0.8125, 0.4062, 0.8125, 0.4062, 0.8438, 0.375, 0.8438, 0.4062, 0.8125, 0.4375, 0.8125, 0.4375, 0.8438, 0.4062, 0.8438, 0.5625, 0.7812, 0.5938, 0.7812, 0.5938, 0.8125, 0.5625, 0.8125, 0.5625, 0.75, 0.5938, 0.75, 0.5938, 0.7812, 0.5625, 0.7812, 0.5938, 0.75, 0.625, 0.75, 0.625, 0.7812, 0.5938, 0.7812, 0.5, 0.7812, 0.5312, 0.7812, 0.5312, 0.8125, 0.5, 0.8125, 0.5, 0.75, 0.5312, 0.75, 0.5312, 0.7812, 0.5, 0.7812, 0.5312, 0.75, 0.5625, 0.75, 0.5625, 0.7812, 0.5312, 0.7812, 0.5, 0.8438, 0.5312, 0.8438, 0.5312, 0.875, 0.5, 0.875, 0.5, 0.8125, 0.5312, 0.8125, 0.5312, 0.8438, 0.5, 0.8438, 0.5312, 0.8125, 0.5625, 0.8125, 0.5625, 0.8438, 0.5312, 0.8438, 0.4375, 0.6562, 0.4688, 0.6562, 0.4688, 0.6875, 0.4375, 0.6875, 0.4375, 0.625, 0.4688, 0.625, 0.4688, 0.6562, 0.4375, 0.6562, 0.4688, 0.625, 0.5, 0.625, 0.5, 0.6562, 0.4688, 0.6562, 0.375, 0.6562, 0.4062, 0.6562, 0.4062, 0.6875, 0.375, 0.6875, 0.375, 0.625, 0.4062, 0.625, 0.4062, 0.6562, 0.375, 0.6562, 0.4062, 0.625, 0.4375, 0.625, 0.4375, 0.6562, 0.4062, 0.6562, 0.375, 0.7188, 0.4062, 0.7188, 0.4062, 0.75, 0.375, 0.75, 0.375, 0.6875, 0.4062, 0.6875, 0.4062, 0.7188, 0.375, 0.7188, 0.4062, 0.6875, 0.4375, 0.6875, 0.4375, 0.7188, 0.4062, 0.7188, 0.4375, 0.5312, 0.4688, 0.5312, 0.4688, 0.5625, 0.4375, 0.5625, 0.4375, 0.5, 0.4688, 0.5, 0.4688, 0.5312, 0.4375, 0.5312, 0.4688, 0.5, 0.5, 0.5, 0.5, 0.5312, 0.4688, 0.5312, 0.375, 0.5312, 0.4062, 0.5312, 0.4062, 0.5625, 0.375, 0.5625, 0.375, 0.5, 0.4062, 0.5, 0.4062, 0.5312, 0.375, 0.5312, 0.4062, 0.5, 0.4375, 0.5, 0.4375, 0.5312, 0.4062, 0.5312, 0.375, 0.5938, 0.4062, 0.5938, 0.4062, 0.625, 0.375, 0.625, 0.375, 0.5625, 0.4062, 0.5625, 0.4062, 0.5938, 0.375, 0.5938, 0.4062, 0.5625, 0.4375, 0.5625, 0.4375, 0.5938, 0.4062, 0.5938, 0.5625, 0.5312, 0.5938, 0.5312, 0.5938, 0.5625, 0.5625, 0.5625, 0.5625, 0.5, 0.5938, 0.5, 0.5938, 0.5312, 0.5625, 0.5312, 0.5938, 0.5, 0.625, 0.5, 0.625, 0.5312, 0.5938, 0.5312, 0.5, 0.5312, 0.5312, 0.5312, 0.5312, 0.5625, 0.5, 0.5625, 0.5, 0.5, 0.5312, 0.5, 0.5312, 0.5312, 0.5, 0.5312, 0.5312, 0.5, 0.5625, 0.5, 0.5625, 0.5312, 0.5312, 0.5312, 0.5, 0.5938, 0.5312, 0.5938, 0.5312, 0.625, 0.5, 0.625, 0.5, 0.5625, 0.5312, 0.5625, 0.5312, 0.5938, 0.5, 0.5938, 0.5312, 0.5625, 0.5625, 0.5625, 0.5625, 0.5938, 0.5312, 0.5938, 0.4375, 0.4062, 0.4688, 0.4062, 0.4688, 0.4375, 0.4375, 0.4375, 0.4375, 0.375, 0.4688, 0.375, 0.4688, 0.4062, 0.4375, 0.4062, 0.4688, 0.375, 0.5, 0.375, 0.5, 0.4062, 0.4688, 0.4062, 0.375, 0.4062, 0.4062, 0.4062, 0.4062, 0.4375, 0.375, 0.4375, 0.375, 0.375, 0.4062, 0.375, 0.4062, 0.4062, 0.375, 0.4062, 0.4062, 0.375, 0.4375, 0.375, 0.4375, 0.4062, 0.4062, 0.4062, 0.375, 0.4688, 0.4062, 0.4688, 0.4062, 0.5, 0.375, 0.5, 0.375, 0.4375, 0.4062, 0.4375, 0.4062, 0.4688, 0.375, 0.4688, 0.4062, 0.4375, 0.4375, 0.4375, 0.4375, 0.4688, 0.4062, 0.4688, 0.4375, 0.2812, 0.4688, 0.2812, 0.4688, 0.3125, 0.4375, 0.3125, 0.4375, 0.25, 0.4688, 0.25, 0.4688, 0.2812, 0.4375, 0.2812, 0.4688, 0.25, 0.5, 0.25, 0.5, 0.2812, 0.4688, 0.2812, 0.375, 0.2812, 0.4062, 0.2812, 0.4062, 0.3125, 0.375, 0.3125, 0.375, 0.25, 0.4062, 0.25, 0.4062, 0.2812, 0.375, 0.2812, 0.4062, 0.25, 0.4375, 0.25, 0.4375, 0.2812, 0.4062, 0.2812, 0.375, 0.3438, 0.4062, 0.3438, 0.4062, 0.375, 0.375, 0.375, 0.375, 0.3125, 0.4062, 0.3125, 0.4062, 0.3438, 0.375, 0.3438, 0.4062, 0.3125, 0.4375, 0.3125, 0.4375, 0.3438, 0.4062, 0.3438, 0.5625, 0.2812, 0.5938, 0.2812, 0.5938, 0.3125, 0.5625, 0.3125, 0.5625, 0.25, 0.5938, 0.25, 0.5938, 0.2812, 0.5625, 0.2812, 0.5938, 0.25, 0.625, 0.25, 0.625, 0.2812, 0.5938, 0.2812, 0.5, 0.2812, 0.5312, 0.2812, 0.5312, 0.3125, 0.5, 0.3125, 0.5, 0.25, 0.5312, 0.25, 0.5312, 0.2812, 0.5, 0.2812, 0.5312, 0.25, 0.5625, 0.25, 0.5625, 0.2812, 0.5312, 0.2812, 0.5, 0.3438, 0.5312, 0.3438, 0.5312, 0.375, 0.5, 0.375, 0.5, 0.3125, 0.5312, 0.3125, 0.5312, 0.3438, 0.5, 0.3438, 0.5312, 0.3125, 0.5625, 0.3125, 0.5625, 0.3438, 0.5312, 0.3438, 0.4375, 0.1562, 0.4688, 0.1562, 0.4688, 0.1875, 0.4375, 0.1875, 0.4375, 0.125, 0.4688, 0.125, 0.4688, 0.1562, 0.4375, 0.1562, 0.4688, 0.125, 0.5, 0.125, 0.5, 0.1562, 0.4688, 0.1562, 0.375, 0.1562, 0.4062, 0.1562, 0.4062, 0.1875, 0.375, 0.1875, 0.375, 0.125, 0.4062, 0.125, 0.4062, 0.1562, 0.375, 0.1562, 0.4062, 0.125, 0.4375, 0.125, 0.4375, 0.1562, 0.4062, 0.1562, 0.375, 0.2188, 0.4062, 0.2188, 0.4062, 0.25, 0.375, 0.25, 0.375, 0.1875, 0.4062, 0.1875, 0.4062, 0.2188, 0.375, 0.2188, 0.4062, 0.1875, 0.4375, 0.1875, 0.4375, 0.2188, 0.4062, 0.2188, 0.4375, 0.03125, 0.4688, 0.03125, 0.4688, 0.0625, 0.4375, 0.0625, 0.4375, 0.0, 0.4688, 0.0, 0.4688, 0.03125, 0.4375, 0.03125, 0.4688, 0.0, 0.5, 0.0, 0.5, 0.03125, 0.4688, 0.03125, 0.375, 0.03125, 0.4062, 0.03125, 0.4062, 0.0625, 0.375, 0.0625, 0.375, 0.0, 0.4062, 0.0, 0.4062, 0.03125, 0.375, 0.03125, 0.4062, 0.0, 0.4375, 0.0, 0.4375, 0.03125, 0.4062, 0.03125, 0.375, 0.09375, 0.4062, 0.09375, 0.4062, 0.125, 0.375, 0.125, 0.375, 0.0625, 0.4062, 0.0625, 0.4062, 0.09375, 0.375, 0.09375, 0.4062, 0.0625, 0.4375, 0.0625, 0.4375, 0.09375, 0.4062, 0.09375, 0.5625, 0.03125, 0.5938, 0.03125, 0.5938, 0.0625, 0.5625, 0.0625, 0.5625, 0.0, 0.5938, 0.0, 0.5938, 0.03125, 0.5625, 0.03125, 0.5938, 0.0, 0.625, 0.0, 0.625, 0.03125, 0.5938, 0.03125, 0.5, 0.03125, 0.5312, 0.03125, 0.5312, 0.0625, 0.5, 0.0625, 0.5, 0.0, 0.5312, 0.0, 0.5312, 0.03125, 0.5, 0.03125, 0.5312, 0.0, 0.5625, 0.0, 0.5625, 0.03125, 0.5312, 0.03125, 0.5, 0.09375, 0.5312, 0.09375, 0.5312, 0.125, 0.5, 0.125, 0.5, 0.0625, 0.5312, 0.0625, 0.5312, 0.09375, 0.5, 0.09375, 0.5312, 0.0625, 0.5625, 0.0625, 0.5625, 0.09375, 0.5312, 0.09375, 0.5625, 0.09375, 0.5938, 0.09375, 0.5938, 0.125, 0.5625, 0.125, 0.5625, 0.0625, 0.5938, 0.0625, 0.5938, 0.09375, 0.5625, 0.09375, 0.5938, 0.0625, 0.625, 0.0625, 0.625, 0.09375, 0.5938, 0.09375, 0.4375, 0.09375, 0.4688, 0.09375, 0.4688, 0.125, 0.4375, 0.125, 0.4375, 0.0625, 0.4688, 0.0625, 0.4688, 0.09375, 0.4375, 0.09375, 0.4688, 0.0625, 0.5, 0.0625, 0.5, 0.09375, 0.4688, 0.09375, 0.4375, 0.2188, 0.4688, 0.2188, 0.4688, 0.25, 0.4375, 0.25, 0.4375, 0.1875, 0.4688, 0.1875, 0.4688, 0.2188, 0.4375, 0.2188, 0.4688, 0.1875, 0.5, 0.1875, 0.5, 0.2188, 0.4688, 0.2188, 0.5625, 0.3438, 0.5938, 0.3438, 0.5938, 0.375, 0.5625, 0.375, 0.5625, 0.3125, 0.5938, 0.3125, 0.5938, 0.3438, 0.5625, 0.3438, 0.5938, 0.3125, 0.625, 0.3125, 0.625, 0.3438, 0.5938, 0.3438, 0.4375, 0.3438, 0.4688, 0.3438, 0.4688, 0.375, 0.4375, 0.375, 0.4375, 0.3125, 0.4688, 0.3125, 0.4688, 0.3438, 0.4375, 0.3438, 0.4688, 0.3125, 0.5, 0.3125, 0.5, 0.3438, 0.4688, 0.3438, 0.4375, 0.4688, 0.4688, 0.4688, 0.4688, 0.5, 0.4375, 0.5, 0.4375, 0.4375, 0.4688, 0.4375, 0.4688, 0.4688, 0.4375, 0.4688, 0.4688, 0.4375, 0.5, 0.4375, 0.5, 0.4688, 0.4688, 0.4688, 0.5625, 0.5938, 0.5938, 0.5938, 0.5938, 0.625, 0.5625, 0.625, 0.5625, 0.5625, 0.5938, 0.5625, 0.5938, 0.5938, 0.5625, 0.5938, 0.5938, 0.5625, 0.625, 0.5625, 0.625, 0.5938, 0.5938, 0.5938, 0.4375, 0.5938, 0.4688, 0.5938, 0.4688, 0.625, 0.4375, 0.625, 0.4375, 0.5625, 0.4688, 0.5625, 0.4688, 0.5938, 0.4375, 0.5938, 0.4688, 0.5625, 0.5, 0.5625, 0.5, 0.5938, 0.4688, 0.5938, 0.4375, 0.7188, 0.4688, 0.7188, 0.4688, 0.75, 0.4375, 0.75, 0.4375, 0.6875, 0.4688, 0.6875, 0.4688, 0.7188, 0.4375, 0.7188, 0.4688, 0.6875, 0.5, 0.6875, 0.5, 0.7188, 0.4688, 0.7188, 0.5625, 0.8438, 0.5938, 0.8438, 0.5938, 0.875, 0.5625, 0.875, 0.5625, 0.8125, 0.5938, 0.8125, 0.5938, 0.8438, 0.5625, 0.8438, 0.5938, 0.8125, 0.625, 0.8125, 0.625, 0.8438, 0.5938, 0.8438, 0.4375, 0.8438, 0.4688, 0.8438, 0.4688, 0.875, 0.4375, 0.875, 0.4375, 0.8125, 0.4688, 0.8125, 0.4688, 0.8438, 0.4375, 0.8438, 0.4688, 0.8125, 0.5, 0.8125, 0.5, 0.8438, 0.4688, 0.8438, 0.4375, 0.9688, 0.4688, 0.9688, 0.4688, 1.0, 0.4375, 1.0, 0.4375, 0.9375, 0.4688, 0.9375, 0.4688, 0.9688, 0.4375, 0.9688, 0.4688, 0.9375, 0.5, 0.9375, 0.5, 0.9688, 0.4688, 0.9688, 0.3125, 0.5938, 0.3438, 0.5938, 0.3438, 0.625, 0.3125, 0.625, 0.3125, 0.5625, 0.3438, 0.5625, 0.3438, 0.5938, 0.3125, 0.5938, 0.3438, 0.5625, 0.375, 0.5625, 0.375, 0.5938, 0.3438, 0.5938, 0.1875, 0.5938, 0.2188, 0.5938, 0.2188, 0.625, 0.1875, 0.625, 0.1875, 0.5625, 0.2188, 0.5625, 0.2188, 0.5938, 0.1875, 0.5938, 0.2188, 0.5625, 0.25, 0.5625, 0.25, 0.5938, 0.2188, 0.5938, 0.1875, 0.7188, 0.2188, 0.7188, 0.2188, 0.75, 0.1875, 0.75, 0.1875, 0.6875, 0.2188, 0.6875, 0.2188, 0.7188, 0.1875, 0.7188, 0.2188, 0.6875, 0.25, 0.6875, 0.25, 0.7188, 0.2188, 0.7188, 0.8125, 0.5938, 0.8438, 0.5938, 0.8438, 0.625, 0.8125, 0.625, 0.8125, 0.5625, 0.8438, 0.5625, 0.8438, 0.5938, 0.8125, 0.5938, 0.8438, 0.5625, 0.875, 0.5625, 0.875, 0.5938, 0.8438, 0.5938, 0.6875, 0.5938, 0.7188, 0.5938, 0.7188, 0.625, 0.6875, 0.625, 0.6875, 0.5625, 0.7188, 0.5625, 0.7188, 0.5938, 0.6875, 0.5938, 0.7188, 0.5625, 0.75, 0.5625, 0.75, 0.5938, 0.7188, 0.5938, 0.6875, 0.7188, 0.7188, 0.7188, 0.7188, 0.75, 0.6875, 0.75, 0.6875, 0.6875, 0.7188, 0.6875, 0.7188, 0.7188, 0.6875, 0.7188, 0.7188, 0.6875, 0.75, 0.6875, 0.75, 0.7188, 0.7188, 0.7188, 0.8125, 0.7188, 0.8438, 0.7188, 0.8438, 0.75, 0.8125, 0.75, 0.8125, 0.6875, 0.8438, 0.6875, 0.8438, 0.7188, 0.8125, 0.7188, 0.8438, 0.6875, 0.875, 0.6875, 0.875, 0.7188, 0.8438, 0.7188, 0.3125, 0.7188, 0.3438, 0.7188, 0.3438, 0.75, 0.3125, 0.75, 0.3125, 0.6875, 0.3438, 0.6875, 0.3438, 0.7188, 0.3125, 0.7188, 0.3438, 0.6875, 0.375, 0.6875, 0.375, 0.7188, 0.3438, 0.7188, 0.5625, 0.9688, 0.5938, 0.9688, 0.5938, 1.0, 0.5625, 1.0, 0.5625, 0.9375, 0.5938, 0.9375, 0.5938, 0.9688, 0.5625, 0.9688, 0.5938, 0.9375, 0.625, 0.9375, 0.625, 0.9688, 0.5938, 0.9688, 0.5625, 0.7188, 0.5938, 0.7188, 0.5938, 0.75, 0.5625, 0.75, 0.5625, 0.6875, 0.5938, 0.6875, 0.5938, 0.7188, 0.5625, 0.7188, 0.5938, 0.6875, 0.625, 0.6875, 0.625, 0.7188, 0.5938, 0.7188, 0.5625, 0.4688, 0.5938, 0.4688, 0.5938, 0.5, 0.5625, 0.5, 0.5625, 0.4375, 0.5938, 0.4375, 0.5938, 0.4688, 0.5625, 0.4688, 0.5938, 0.4375, 0.625, 0.4375, 0.625, 0.4688, 0.5938, 0.4688, 0.5625, 0.2188, 0.5938, 0.2188, 0.5938, 0.25, 0.5625, 0.25, 0.5625, 0.1875, 0.5938, 0.1875, 0.5938, 0.2188, 0.5625, 0.2188, 0.5938, 0.1875, 0.625, 0.1875, 0.625, 0.2188, 0.5938, 0.2188])
me_cube_004.materials.append(mat_bodymat)
me_cube_004.materials.append(mat_lightmat)
me_cube_004.use_remesh_fix_poles = True
me_cube_004.use_remesh_preserve_attributes = False
me_cube_004.use_mirror_vertex_groups = False
me_cube_004.update()

# ---- objects
ob_light = bpy.data.objects.new('Light', light_light)
ob_camera = bpy.data.objects.new('Camera', cam_camera)
ob_blocker = bpy.data.objects.new('Blocker', me_cube_001)
ob_road = bpy.data.objects.new('Road', me_cube_002)
ob_car = bpy.data.objects.new('Car', me_cube_003)
ob_frontlight1 = bpy.data.objects.new('FrontLight1', light_spot)
ob_frontlight2 = bpy.data.objects.new('FrontLight2', light_spot_001)
ob_backlight1 = bpy.data.objects.new('BackLight1', light_spot_002)
ob_backlight2 = bpy.data.objects.new('BackLight2', light_spot_003)
ob_stoplight = bpy.data.objects.new('StopLight', me_cube_004)

# ---- transforms, parenting, visibility, modifiers, constraints
ob_light.location = (4.076, 1.005, 5.904)
ob_light.rotation_euler = (0.6503, 0.05522, 1.866)
ob_light.lock_rotations_4d = False
ob_light.empty_display_type = 'ARROWS'
ob_light.color = (0.0, 0.0, 0.0, 0.0)
ob_light.lineart.crease_threshold = 0.0
ob_camera.location = (7.359, -6.926, 4.958)
ob_camera.rotation_euler = (1.109, 0.0, 0.8149)
ob_camera.lock_rotations_4d = False
ob_camera.empty_display_type = 'ARROWS'
ob_camera.color = (0.0, 0.0, 0.0, 0.0)
ob_camera.display_type = 'WIRE'
ob_camera.lineart.crease_threshold = 0.0
ob_blocker.location = (1.192e-07, 0.0, 0.0)
ob_blocker.lineart.crease_threshold = 0.0
ob_road.location = (0.0, 0.0, 0.0)
ob_road.lineart.crease_threshold = 0.0
ob_car.location = (0.0, 0.0, 0.0)
ob_car.lineart.crease_threshold = 0.0
ob_frontlight1.parent = ob_car
ob_frontlight1.location = (1.0, -0.4, 0.2)
ob_frontlight1.rotation_euler = (3.142, 1.571, 0.0)
ob_frontlight1.lineart.crease_threshold = 0.0
ob_frontlight2.parent = ob_car
ob_frontlight2.location = (1.0, 0.4, 0.2)
ob_frontlight2.rotation_euler = (3.142, 1.571, 0.0)
ob_frontlight2.lineart.crease_threshold = 0.0
ob_backlight1.parent = ob_car
ob_backlight1.location = (-1.0, 0.4, 0.2)
ob_backlight1.rotation_euler = (0.0, 1.571, 0.0)
ob_backlight1.lineart.crease_threshold = 0.0
ob_backlight2.parent = ob_car
ob_backlight2.location = (-1.0, -0.4, 0.2)
ob_backlight2.rotation_euler = (0.0, 1.571, 0.0)
ob_backlight2.lineart.crease_threshold = 0.0
ob_stoplight.location = (0.0, 0.0, 0.0)
ob_stoplight.lineart.crease_threshold = 0.0

# ---- collection membership
col_collection.objects.link(ob_light)
col_collection.objects.link(ob_camera)
col_collection.objects.link(ob_blocker)
col_collection.objects.link(ob_road)
col_collection.objects.link(ob_car)
col_collection.objects.link(ob_frontlight1)
col_collection.objects.link(ob_frontlight2)
col_collection.objects.link(ob_backlight1)
col_collection.objects.link(ob_backlight2)
col_collection.objects.link(ob_stoplight)

# ---- scene / render settings (as saved in the file)
scene.camera = ob_camera
scene.frame_start = 1; scene.frame_end = 250; scene.frame_set(1)
scene.render.engine = 'BLENDER_EEVEE_NEXT'
scene.cycles.use_denoising = False
scene.cycles.samples = 128
scene.cycles.sampling_pattern = 'TABULATED_SOBOL'
scene.cycles.use_adaptive_sampling = False
scene.cycles.use_light_tree = False
scene.view_settings.view_transform = 'Filmic'
bpy.context.view_layer.update()
